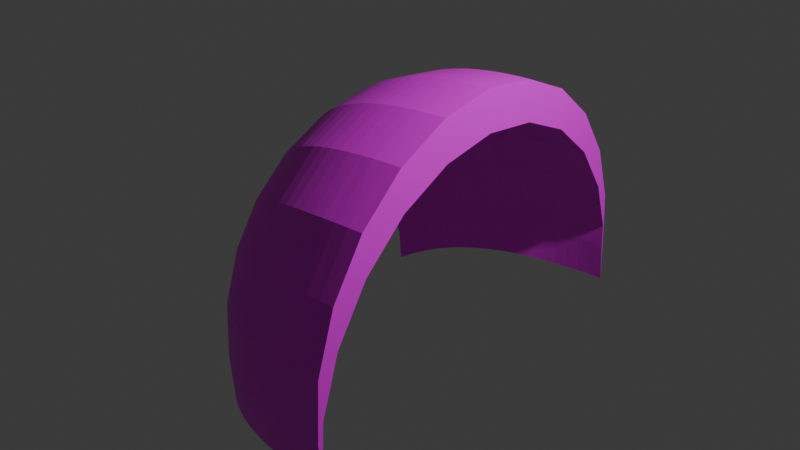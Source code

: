 # Source: gate.blend  (saved by Blender 4.0.36; exported with 4.5.12 LTS)
import bpy
from mathutils import Matrix  # noqa: F401  (used for matrix-valued properties, if any)

bpy.ops.wm.read_factory_settings(use_empty=True)
scene = bpy.context.scene
scene.name = 'Scene'

# ---- collections
col_collection = bpy.data.collections.new('Collection'); scene.collection.children.link(col_collection)

# ---- images (referenced by path relative to the original .blend; pixels are not part of the script)
import os
ASSET_DIR = os.environ.get("B2B_ASSET_DIR", "")  # directory of the original .blend (textures are referenced by path, not embedded)
HERE = os.path.dirname(os.path.abspath(__file__))  # packed textures are extracted next to this script under _unpacked/

def load_image(name, relpath, width, height, colorspace="sRGB"):
    """Load a texture the original file referenced (path relative to the .blend, or extracted next to this script)."""
    p = next((c for c in (os.path.join(HERE, relpath), os.path.join(ASSET_DIR, relpath)) if relpath and os.path.exists(c)), "")
    if p:
        img = bpy.data.images.load(p, check_existing=True)
        img.name = name
    else:  # same state as the original file: an image datablock whose file is absent (Cycles renders it pink)
        img = bpy.data.images.new(name, width, height)
        img.source = "FILE"
        img.filepath = "//" + (relpath or name)
    img.colorspace_settings.name = colorspace
    return img
img_grid = load_image('Grid', '', 1024, 1024, 'sRGB')

# ---- materials (node trees are filled in below, after node groups)
mat_material_001 = bpy.data.materials.new('Material.001')
mat_material_001.use_transparent_shadow = False

# ---- node groups
ng_auto_smooth = bpy.data.node_groups.new('Auto Smooth', 'GeometryNodeTree')
_s = ng_auto_smooth.interface.new_socket(name='Geometry', in_out='OUTPUT', socket_type='NodeSocketGeometry')
_s = ng_auto_smooth.interface.new_socket(name='Geometry', in_out='INPUT', socket_type='NodeSocketGeometry')
_s = ng_auto_smooth.interface.new_socket(name='Angle', in_out='INPUT', socket_type='NodeSocketFloat')
_s.subtype = 'ANGLE'
_s.min_value = 0.0
_s.max_value = 3.142
ng_auto_smooth.is_modifier = True
_N = ng_auto_smooth.nodes; _L = ng_auto_smooth.links
n0 = _N.new('NodeGroupOutput'); n0.name = 'Group Output'; n0.location = (480, -100)
n1 = _N.new('NodeGroupInput'); n1.name = 'Group Input'; n1.location = (-420, -300)
n2 = _N.new('NodeGroupInput'); n2.name = 'Group Input.001'; n2.location = (-60, -100)
n3 = _N.new('GeometryNodeSetShadeSmooth'); n3.name = 'Set Shade Smooth'; n3.location = (120, -100)
n3.domain = 'EDGE'
n4 = _N.new('GeometryNodeSetShadeSmooth'); n4.name = 'Set Shade Smooth.001'; n4.location = (300, -100)
n5 = _N.new('GeometryNodeInputMeshEdgeAngle'); n5.name = 'Edge Angle'; n5.location = (-420, -220)
n6 = _N.new('GeometryNodeInputEdgeSmooth'); n6.name = 'Is Edge Smooth'; n6.location = (-60, -160)
n7 = _N.new('GeometryNodeInputShadeSmooth'); n7.name = 'Is Face Smooth'; n7.location = (-240, -340)
n8 = _N.new('FunctionNodeBooleanMath'); n8.name = 'Boolean Math'; n8.location = (-60, -220)
n9 = _N.new('FunctionNodeCompare'); n9.name = 'Compare'; n9.location = (-240, -180)
n9.operation = 'LESS_EQUAL'
_L.new(n5.outputs[0], n9.inputs[0])
_L.new(n4.outputs[0], n0.inputs[0])
_L.new(n1.outputs[1], n9.inputs[1])
_L.new(n9.outputs[0], n8.inputs[0])
_L.new(n7.outputs[0], n8.inputs[1])
_L.new(n2.outputs[0], n3.inputs[0])
_L.new(n6.outputs[0], n3.inputs[1])
_L.new(n3.outputs[0], n4.inputs[0])
_L.new(n8.outputs[0], n3.inputs[2])
n0.is_active_output = True

# ---- material node trees
mat_material_001.use_nodes = True; mat_material_001.node_tree.nodes.clear()
_N = mat_material_001.node_tree.nodes; _L = mat_material_001.node_tree.links
n0 = _N.new('ShaderNodeBsdfPrincipled'); n0.name = 'Principled BSDF'; n0.location = (10, 300)
n0.inputs[3].default_value = 1.45
n1 = _N.new('ShaderNodeOutputMaterial'); n1.name = 'Material Output'; n1.location = (300, 300)
n2 = _N.new('ShaderNodeTexImage'); n2.name = 'Image Texture'; n2.location = (-321, 269)
n2.image = img_grid
_L.new(n0.outputs[0], n1.inputs[0])
_L.new(n2.outputs[0], n0.inputs[0])
n1.is_active_output = True

# ---- world
world_world = bpy.data.worlds.new('World'); scene.world = world_world
world_world.use_nodes = True; world_world.node_tree.nodes.clear()
_N = world_world.node_tree.nodes; _L = world_world.node_tree.links
n0 = _N.new('ShaderNodeOutputWorld'); n0.name = 'World Output'; n0.location = (300, 300)
n1 = _N.new('ShaderNodeBackground'); n1.name = 'Background'; n1.location = (10, 300)
n1.inputs[0].default_value = (0.05088, 0.05088, 0.05088, 1.0)
_L.new(n1.outputs[0], n0.inputs[0])
n0.is_active_output = True
world_world.color = (0.05088, 0.05088, 0.05088)
world_world.use_sun_shadow = False
world_world.sun_shadow_jitter_overblur = 0.0

# ---- lights
light_light = bpy.data.lights.new('Light', 'POINT')
light_light.transmission_factor = 0.0
light_light.use_soft_falloff = False
light_light.energy = 1000.0
light_light.shadow_soft_size = 0.1
light_light.shadow_maximum_resolution = 0.006
light_light.use_absolute_resolution = True

# ---- meshes
me_mesh = bpy.data.meshes.new('Mesh')
me_mesh.from_pydata([(-2.0, -1.471, 0.0), (-1.987, -1.346, 0.0), (-1.972, -1.226, 0.0), (-1.952, -1.112, 0.0), (-1.93, -1.004, 0.0), (-1.904, -0.9009, 0.0), (-1.875, -0.8036, 0.0), (-1.843, -0.7118, 0.0), (-1.807, -0.6256, 0.0), (-1.768, -0.545, 0.0), (-1.726, -0.4699, 0.0), (-1.68, -0.4004, 0.0), (-1.631, -0.3364, 0.0), (-1.579, -0.2781, 0.0), (-1.523, -0.2252, 0.0), (-1.464, -0.178, 0.0), (-1.402, -0.1362, 0.0), (-1.337, -0.1001, 0.0), (-1.268, -0.06951, 0.0), (-1.196, -0.04449, 0.0), (-1.121, -0.02502, 0.0), (-1.042, -0.01112, 0.0), (-0.9599, -0.002781, 0.0), (-0.8746, 0.0, 0.0), (-1.93, -1.477, 0.5086), (-1.917, -1.352, 0.5082), (-1.901, -1.232, 0.5067), (-1.883, -1.118, 0.5042), (-1.861, -1.01, 0.5007), (-1.835, -0.9069, 0.4961), (-1.807, -0.8095, 0.4905), (-1.776, -0.7177, 0.4839), (-1.741, -0.6314, 0.4763), (-1.703, -0.5506, 0.4676), (-1.662, -0.4755, 0.4579), (-1.618, -0.4058, 0.4471), (-1.571, -0.3417, 0.4353), (-1.52, -0.2832, 0.4225), (-1.467, -0.2302, 0.4087), (-1.41, -0.1827, 0.3938), (-1.35, -0.1408, 0.3779), (-1.287, -0.1045, 0.361), (-1.221, -0.07367, 0.343), (-1.151, -0.04842, 0.324), (-1.079, -0.02871, 0.304), (-1.003, -0.01455, 0.2829), (-0.9238, -0.005942, 0.2608), (-0.8417, -0.002881, 0.2377), (-1.724, -1.495, 0.9787), (-1.711, -1.37, 0.9778), (-1.696, -1.25, 0.975), (-1.678, -1.136, 0.9702), (-1.658, -1.028, 0.9634), (-1.634, -0.9245, 0.9546), (-1.608, -0.8269, 0.9439), (-1.58, -0.7348, 0.9311), (-1.548, -0.6483, 0.9164), (-1.514, -0.5672, 0.8997), (-1.477, -0.4917, 0.881), (-1.437, -0.4217, 0.8603), (-1.394, -0.3571, 0.8376), (-1.349, -0.2981, 0.813), (-1.301, -0.2447, 0.7864), (-1.25, -0.1967, 0.7577), (-1.197, -0.1542, 0.7271), (-1.141, -0.1173, 0.6946), (-1.082, -0.08583, 0.66), (-1.02, -0.0599, 0.6234), (-0.9554, -0.03948, 0.5849), (-0.8881, -0.02458, 0.5444), (-0.8181, -0.01519, 0.5019), (-0.7454, -0.01131, 0.4574), (-1.398, -1.524, 1.374), (-1.386, -1.398, 1.373), (-1.371, -1.279, 1.369), (-1.355, -1.164, 1.363), (-1.337, -1.056, 1.353), (-1.316, -0.9523, 1.341), (-1.294, -0.8544, 1.326), (-1.269, -0.762, 1.308), (-1.243, -0.675, 1.287), (-1.214, -0.5934, 1.263), (-1.183, -0.5174, 1.237), (-1.15, -0.4467, 1.208), (-1.115, -0.3816, 1.176), (-1.078, -0.3218, 1.142), (-1.039, -0.2676, 1.104), (-0.998, -0.2188, 1.064), (-0.9547, -0.1754, 1.021), (-0.9093, -0.1375, 0.9754), (-0.8618, -0.1051, 0.9269), (-0.8122, -0.07807, 0.8756), (-0.7605, -0.05653, 0.8215), (-0.7068, -0.04044, 0.7646), (-0.651, -0.02981, 0.7049), (-0.593, -0.02464, 0.6424), (-0.9764, -1.56, 1.666), (-0.9647, -1.435, 1.664), (-0.9518, -1.315, 1.66), (-0.9376, -1.201, 1.651), (-0.9223, -1.092, 1.64), (-0.9057, -0.9882, 1.625), (-0.8878, -0.8899, 1.607), (-0.8688, -0.797, 1.585), (-0.8485, -0.7095, 1.56), (-0.8269, -0.6273, 1.531), (-0.8042, -0.5505, 1.5), (-0.7802, -0.4791, 1.464), (-0.755, -0.4131, 1.426), (-0.7285, -0.3524, 1.384), (-0.7008, -0.2972, 1.339), (-0.6719, -0.2473, 1.29), (-0.6417, -0.2028, 1.238), (-0.6104, -0.1637, 1.182), (-0.5778, -0.1299, 1.123), (-0.5439, -0.1015, 1.061), (-0.5088, -0.07855, 0.9957), (-0.4725, -0.06094, 0.9267), (-0.435, -0.04871, 0.8543), (-0.3962, -0.04186, 0.7786), (-0.4919, -1.603, 1.831), (-0.4807, -1.478, 1.829), (-0.4692, -1.358, 1.824), (-0.4574, -1.243, 1.815), (-0.4454, -1.134, 1.802), (-0.4332, -1.03, 1.786), (-0.4206, -0.9308, 1.766), (-0.4079, -0.8373, 1.742), (-0.3949, -0.7492, 1.714), (-0.3816, -0.6663, 1.683), (-0.3681, -0.5887, 1.648), (-0.3544, -0.5164, 1.61), (-0.3404, -0.4494, 1.567), (-0.3261, -0.3877, 1.521), (-0.3116, -0.3312, 1.471), (-0.2968, -0.2801, 1.418), (-0.2818, -0.2343, 1.36), (-0.2666, -0.1937, 1.299), (-0.2511, -0.1585, 1.235), (-0.2353, -0.1285, 1.166), (-0.2193, -0.1039, 1.094), (-0.203, -0.08452, 1.019), (-0.1865, -0.07044, 0.939), (-0.1698, -0.06167, 0.8558), (0.01896, -1.648, 1.857), (0.02978, -1.522, 1.856), (0.03981, -1.402, 1.85), (0.04906, -1.287, 1.841), (0.05752, -1.178, 1.828), (0.0652, -1.073, 1.811), (0.07209, -0.9739, 1.791), (0.07819, -0.8799, 1.767), (0.08351, -0.791, 1.739), (0.08805, -0.7074, 1.707), (0.09179, -0.6289, 1.672), (0.09476, -0.5557, 1.633), (0.09693, -0.4876, 1.589), (0.09832, -0.4248, 1.543), (0.09893, -0.3672, 1.492), (0.09875, -0.3147, 1.438), (0.09778, -0.2675, 1.38), (0.09603, -0.2255, 1.318), (0.09349, -0.1886, 1.252), (0.09016, -0.157, 1.183), (0.08605, -0.1306, 1.11), (0.08116, -0.1094, 1.033), (0.07547, -0.09337, 0.9524), (0.06901, -0.08256, 0.868), (0.5176, -1.691, 1.742), (0.528, -1.566, 1.741), (0.5366, -1.446, 1.736), (0.5434, -1.331, 1.727), (0.5484, -1.221, 1.715), (0.5516, -1.116, 1.7), (0.553, -1.016, 1.68), (0.5526, -0.9214, 1.658), (0.5504, -0.8319, 1.631), (0.5464, -0.7475, 1.602), (0.5406, -0.6682, 1.568), (0.5331, -0.594, 1.532), (0.5237, -0.525, 1.491), (0.5125, -0.461, 1.447), (0.4996, -0.4022, 1.4), (0.4848, -0.3485, 1.349), (0.4683, -0.2999, 1.295), (0.4499, -0.2564, 1.237), (0.4298, -0.2181, 1.175), (0.4078, -0.1848, 1.11), (0.3841, -0.1567, 1.041), (0.3585, -0.1336, 0.9692), (0.3312, -0.1157, 0.8935), (0.3021, -0.1029, 0.8143), (0.9661, -1.73, 1.495), (0.9761, -1.605, 1.494), (0.9834, -1.485, 1.49), (0.988, -1.369, 1.482), (0.9899, -1.259, 1.472), (0.9891, -1.154, 1.459), (0.9855, -1.054, 1.442), (0.9793, -0.9587, 1.423), (0.9704, -0.8686, 1.4), (0.9587, -0.7835, 1.375), (0.9444, -0.7035, 1.346), (0.9273, -0.6285, 1.314), (0.9076, -0.5585, 1.28), (0.8851, -0.4936, 1.242), (0.8599, -0.4337, 1.201), (0.8321, -0.3789, 1.158), (0.8015, -0.3291, 1.111), (0.7682, -0.2843, 1.061), (0.7322, -0.2445, 1.008), (0.6935, -0.2098, 0.9526), (0.6521, -0.1801, 0.8937), (0.608, -0.1555, 0.8318), (0.5612, -0.1359, 0.7669), (0.5117, -0.1213, 0.6989), (1.33, -1.762, 1.135), (1.34, -1.637, 1.134), (1.346, -1.516, 1.131), (1.349, -1.401, 1.125), (1.349, -1.291, 1.117), (1.344, -1.185, 1.107), (1.337, -1.085, 1.094), (1.326, -0.989, 1.08), (1.312, -0.8985, 1.063), (1.294, -0.8128, 1.043), (1.272, -0.7322, 1.022), (1.248, -0.6565, 0.9976), (1.219, -0.5858, 0.9713), (1.188, -0.5201, 0.9427), (1.153, -0.4593, 0.9119), (1.114, -0.4036, 0.8787), (1.072, -0.3527, 0.8432), (1.027, -0.3069, 0.8054), (0.9779, -0.266, 0.7653), (0.9256, -0.2301, 0.723), (0.8699, -0.1992, 0.6783), (0.8107, -0.1732, 0.6313), (0.7481, -0.1522, 0.582), (0.682, -0.1362, 0.5304), (1.583, -1.784, 0.6883), (1.592, -1.659, 0.6877), (1.598, -1.539, 0.6857), (1.6, -1.423, 0.6823), (1.597, -1.312, 0.6775), (1.591, -1.207, 0.6714), (1.581, -1.106, 0.6638), (1.566, -1.01, 0.6548), (1.548, -0.9191, 0.6445), (1.526, -0.8332, 0.6327), (1.5, -0.7521, 0.6196), (1.47, -0.676, 0.605), (1.436, -0.6047, 0.5891), (1.398, -0.5385, 0.5718), (1.356, -0.4771, 0.553), (1.31, -0.4207, 0.5329), (1.26, -0.3692, 0.5114), (1.206, -0.3226, 0.4885), (1.148, -0.2809, 0.4642), (1.087, -0.2442, 0.4385), (1.021, -0.2124, 0.4114), (0.9512, -0.1855, 0.3829), (0.8776, -0.1635, 0.353), (0.8, -0.1465, 0.3217), (1.705, -1.795, 0.1895), (1.714, -1.67, 0.1893), (1.719, -1.549, 0.1888), (1.72, -1.434, 0.1878), (1.717, -1.323, 0.1865), (1.709, -1.217, 0.1848), (1.698, -1.116, 0.1827), (1.682, -1.02, 0.1803), (1.662, -0.9291, 0.1774), (1.638, -0.8429, 0.1742), (1.609, -0.7617, 0.1706), (1.577, -0.6853, 0.1666), (1.54, -0.6138, 0.1622), (1.499, -0.5473, 0.1574), (1.453, -0.4856, 0.1522), (1.404, -0.4289, 0.1467), (1.35, -0.3771, 0.1408), (1.292, -0.3301, 0.1345), (1.23, -0.2881, 0.1278), (1.164, -0.251, 0.1207), (1.094, -0.2187, 0.1132), (1.019, -0.1914, 0.1054), (0.9399, -0.169, 0.09717), (0.8569, -0.1515, 0.08856), (1.686, -1.793, -0.3237), (1.695, -1.668, -0.3234), (1.701, -1.547, -0.3225), (1.702, -1.432, -0.3209), (1.699, -1.321, -0.3187), (1.691, -1.215, -0.3158), (1.68, -1.115, -0.3122), (1.664, -1.019, -0.308), (1.644, -0.9276, -0.3031), (1.621, -0.8414, -0.2976), (1.592, -0.7602, -0.2914), (1.56, -0.6839, -0.2846), (1.524, -0.6125, -0.2771), (1.483, -0.5459, -0.2689), (1.438, -0.4843, -0.2601), (1.389, -0.4276, -0.2506), (1.336, -0.3759, -0.2405), (1.279, -0.329, -0.2297), (1.218, -0.287, -0.2183), (1.152, -0.2499, -0.2062), (1.082, -0.2178, -0.1935), (1.008, -0.1905, -0.1801), (0.9304, -0.1682, -0.166), (0.8482, -0.1507, -0.1513), (-2.0, -1.471, -0.3557), (-1.987, -1.346, -0.3557), (-1.972, -1.226, -0.3557), (-1.952, -1.112, -0.3557), (-1.93, -1.004, -0.3557), (-1.904, -0.9009, -0.3557), (-1.875, -0.8036, -0.3557), (-1.843, -0.7118, -0.3557), (-1.807, -0.6256, -0.3557), (-1.768, -0.545, -0.3557), (-1.726, -0.4699, -0.3557), (-1.68, -0.4004, -0.3557), (-1.631, -0.3364, -0.3557), (-1.579, -0.2781, -0.3557), (-1.523, -0.2252, -0.3557), (-1.464, -0.178, -0.3557), (-1.402, -0.1362, -0.3557), (-1.337, -0.1001, -0.3557), (-1.268, -0.06951, -0.3557), (-1.196, -0.04449, -0.3557), (-1.121, -0.02502, -0.3557), (-1.042, -0.01112, -0.3557), (-0.9599, -0.00278, -0.3557), (-0.8746, 1.688e-07, -0.3557), (-1.93, -1.477, 0.1529), (-1.917, -1.352, 0.1525), (-1.901, -1.232, 0.151), (-1.883, -1.118, 0.1485), (-1.861, -1.01, 0.145), (-1.835, -0.9069, 0.1404), (-1.807, -0.8095, 0.1348), (-1.776, -0.7177, 0.1282), (-1.741, -0.6314, 0.1206), (-1.703, -0.5506, 0.1119), (-1.662, -0.4755, 0.1022), (-1.618, -0.4058, 0.09142), (-1.571, -0.3417, 0.07965), (-1.52, -0.2832, 0.06684), (-1.467, -0.2302, 0.053), (-1.41, -0.1827, 0.03812), (-1.35, -0.1408, 0.02222), (-1.287, -0.1045, 0.005289), (-1.221, -0.07367, -0.01268), (-1.151, -0.04842, -0.03167), (-1.079, -0.02871, -0.0517), (-1.003, -0.01455, -0.07275), (-0.9238, -0.005942, -0.09484), (-0.8417, -0.002881, -0.118), (-1.724, -1.495, 0.623), (-1.711, -1.37, 0.6221), (-1.696, -1.25, 0.6193), (-1.678, -1.136, 0.6145), (-1.658, -1.028, 0.6077), (-1.634, -0.9245, 0.5989), (-1.608, -0.8269, 0.5882), (-1.58, -0.7348, 0.5754), (-1.548, -0.6483, 0.5607), (-1.514, -0.5672, 0.544), (-1.477, -0.4917, 0.5253), (-1.437, -0.4217, 0.5046), (-1.394, -0.3571, 0.4819), (-1.349, -0.2981, 0.4573), (-1.301, -0.2447, 0.4307), (-1.25, -0.1967, 0.4021), (-1.197, -0.1542, 0.3715), (-1.141, -0.1173, 0.3389), (-1.082, -0.08583, 0.3043), (-1.02, -0.0599, 0.2678), (-0.9554, -0.03948, 0.2292), (-0.8881, -0.02458, 0.1887), (-0.8181, -0.01519, 0.1462), (-0.7454, -0.01131, 0.1017), (-1.398, -1.524, 1.019), (-1.386, -1.398, 1.018), (-1.371, -1.279, 1.014), (-1.355, -1.164, 1.007), (-1.337, -1.056, 0.9973), (-1.316, -0.9523, 0.985), (-1.294, -0.8544, 0.9699), (-1.269, -0.762, 0.952), (-1.243, -0.675, 0.9313), (-1.214, -0.5934, 0.9078), (-1.183, -0.5174, 0.8816), (-1.15, -0.4467, 0.8525), (-1.115, -0.3816, 0.8207), (-1.078, -0.3218, 0.7861), (-1.039, -0.2676, 0.7487), (-0.998, -0.2188, 0.7085), (-0.9547, -0.1754, 0.6655), (-0.9093, -0.1375, 0.6198), (-0.8618, -0.1051, 0.5712), (-0.8122, -0.07807, 0.5199), (-0.7605, -0.05653, 0.4658), (-0.7068, -0.04044, 0.4089), (-0.651, -0.02981, 0.3492), (-0.593, -0.02464, 0.2867), (-0.9764, -1.56, 1.31), (-0.9647, -1.435, 1.309), (-0.9518, -1.315, 1.304), (-0.9376, -1.201, 1.296), (-0.9223, -1.092, 1.284), (-0.9057, -0.9882, 1.269), (-0.8878, -0.8899, 1.251), (-0.8688, -0.797, 1.229), (-0.8485, -0.7095, 1.204), (-0.8269, -0.6273, 1.176), (-0.8042, -0.5505, 1.144), (-0.7802, -0.4791, 1.109), (-0.755, -0.4131, 1.07), (-0.7285, -0.3524, 1.028), (-0.7008, -0.2972, 0.9829), (-0.6719, -0.2473, 0.9342), (-0.6417, -0.2028, 0.8821), (-0.6104, -0.1637, 0.8266), (-0.5778, -0.1299, 0.7678), (-0.5439, -0.1015, 0.7056), (-0.5088, -0.07855, 0.64), (-0.4725, -0.06094, 0.571), (-0.435, -0.04871, 0.4987), (-0.3962, -0.04186, 0.4229), (-0.4919, -1.603, 1.475), (-0.4807, -1.478, 1.474), (-0.4692, -1.358, 1.468), (-0.4574, -1.243, 1.459), (-0.4454, -1.134, 1.447), (-0.4332, -1.03, 1.43), (-0.4206, -0.9308, 1.41), (-0.4079, -0.8373, 1.386), (-0.3949, -0.7492, 1.359), (-0.3816, -0.6663, 1.328), (-0.3681, -0.5887, 1.293), (-0.3544, -0.5164, 1.254), (-0.3404, -0.4494, 1.211), (-0.3261, -0.3877, 1.165), (-0.3116, -0.3312, 1.116), (-0.2968, -0.2801, 1.062), (-0.2818, -0.2343, 1.005), (-0.2666, -0.1937, 0.9438), (-0.2511, -0.1585, 0.8791), (-0.2353, -0.1285, 0.8107), (-0.2193, -0.1039, 0.7386), (-0.203, -0.08452, 0.6628), (-0.1865, -0.07044, 0.5833), (-0.1698, -0.06167, 0.5001), (0.01896, -1.648, 1.501), (0.02978, -1.522, 1.5), (0.03981, -1.402, 1.494), (0.04906, -1.287, 1.485), (0.05752, -1.178, 1.472), (0.0652, -1.073, 1.456), (0.07209, -0.9739, 1.435), (0.07819, -0.8799, 1.411), (0.08351, -0.791, 1.383), (0.08805, -0.7074, 1.352), (0.09179, -0.6289, 1.316), (0.09476, -0.5557, 1.277), (0.09693, -0.4876, 1.234), (0.09832, -0.4248, 1.187), (0.09893, -0.3672, 1.137), (0.09875, -0.3147, 1.082), (0.09778, -0.2675, 1.024), (0.09603, -0.2255, 0.9623), (0.09349, -0.1886, 0.8967), (0.09016, -0.157, 0.8274), (0.08605, -0.1306, 0.7542), (0.08116, -0.1094, 0.6774), (0.07547, -0.09337, 0.5967), (0.06901, -0.08256, 0.5123), (0.5176, -1.691, 1.387), (0.528, -1.566, 1.385), (0.5366, -1.446, 1.38), (0.5434, -1.331, 1.372), (0.5484, -1.221, 1.359), (0.5516, -1.116, 1.344), (0.553, -1.016, 1.325), (0.5526, -0.9214, 1.302), (0.5504, -0.8319, 1.276), (0.5464, -0.7475, 1.246), (0.5406, -0.6682, 1.213), (0.5331, -0.594, 1.176), (0.5237, -0.525, 1.136), (0.5125, -0.461, 1.092), (0.4996, -0.4022, 1.044), (0.4848, -0.3485, 0.9933), (0.4683, -0.2999, 0.9389), (0.4499, -0.2564, 0.8808), (0.4298, -0.2181, 0.8193), (0.4078, -0.1848, 0.7542), (0.3841, -0.1567, 0.6856), (0.3585, -0.1336, 0.6135), (0.3312, -0.1157, 0.5378), (0.3021, -0.1029, 0.4586), (0.9661, -1.73, 1.14), (0.9761, -1.605, 1.138), (0.9834, -1.485, 1.134), (0.988, -1.369, 1.127), (0.9899, -1.259, 1.116), (0.9891, -1.154, 1.103), (0.9855, -1.054, 1.086), (0.9793, -0.9587, 1.067), (0.9704, -0.8686, 1.044), (0.9587, -0.7835, 1.019), (0.9444, -0.7035, 0.9904), (0.9273, -0.6285, 0.9588), (0.9076, -0.5585, 0.9242), (0.8851, -0.4936, 0.8865), (0.8599, -0.4337, 0.8458), (0.8321, -0.3789, 0.8021), (0.8015, -0.3291, 0.7553), (0.7682, -0.2843, 0.7056), (0.7322, -0.2445, 0.6527), (0.6935, -0.2098, 0.5969), (0.6521, -0.1801, 0.538), (0.608, -0.1555, 0.4761), (0.5612, -0.1359, 0.4112), (0.5117, -0.1213, 0.3432), (1.33, -1.762, 0.7792), (1.34, -1.637, 0.7782), (1.346, -1.516, 0.7749), (1.349, -1.401, 0.7693), (1.349, -1.291, 0.7615), (1.344, -1.185, 0.7513), (1.337, -1.085, 0.7388), (1.326, -0.989, 0.724), (1.312, -0.8985, 0.7069), (1.294, -0.8128, 0.6876), (1.272, -0.7322, 0.6659), (1.248, -0.6565, 0.6419), (1.219, -0.5858, 0.6156), (1.188, -0.5201, 0.5871), (1.153, -0.4593, 0.5562), (1.114, -0.4036, 0.523), (1.072, -0.3527, 0.4875), (1.027, -0.3069, 0.4497), (0.9779, -0.266, 0.4096), (0.9256, -0.2301, 0.3673), (0.8699, -0.1992, 0.3226), (0.8107, -0.1732, 0.2756), (0.7481, -0.1522, 0.2263), (0.682, -0.1362, 0.1747), (1.583, -1.784, 0.3326), (1.592, -1.659, 0.332), (1.598, -1.539, 0.33), (1.6, -1.423, 0.3266), (1.597, -1.312, 0.3218), (1.591, -1.207, 0.3157), (1.581, -1.106, 0.3081), (1.566, -1.01, 0.2991), (1.548, -0.9191, 0.2888), (1.526, -0.8332, 0.277), (1.5, -0.7521, 0.2639), (1.47, -0.676, 0.2493), (1.436, -0.6047, 0.2334), (1.398, -0.5385, 0.2161), (1.356, -0.4771, 0.1973), (1.31, -0.4207, 0.1772), (1.26, -0.3692, 0.1557), (1.206, -0.3226, 0.1328), (1.148, -0.2809, 0.1085), (1.087, -0.2442, 0.08277), (1.021, -0.2124, 0.05567), (0.9512, -0.1855, 0.02718), (0.8776, -0.1635, -0.002712), (0.8, -0.1465, -0.034), (1.705, -1.795, -0.1662), (1.714, -1.67, -0.1664), (1.719, -1.549, -0.1669), (1.72, -1.434, -0.1679), (1.717, -1.323, -0.1692), (1.709, -1.217, -0.1709), (1.698, -1.116, -0.173), (1.682, -1.02, -0.1754), (1.662, -0.9291, -0.1783), (1.638, -0.8429, -0.1815), (1.609, -0.7617, -0.1851), (1.577, -0.6853, -0.1891), (1.54, -0.6138, -0.1935), (1.499, -0.5473, -0.1983), (1.453, -0.4856, -0.2035), (1.404, -0.4289, -0.209), (1.35, -0.3771, -0.2149), (1.292, -0.3301, -0.2212), (1.23, -0.2881, -0.2279), (1.164, -0.251, -0.235), (1.094, -0.2187, -0.2424), (1.019, -0.1914, -0.2503), (0.9399, -0.169, -0.2585), (0.8569, -0.1515, -0.2671), (1.686, -1.793, -0.6794), (1.695, -1.668, -0.6791), (1.701, -1.547, -0.6782), (1.702, -1.432, -0.6766), (1.699, -1.321, -0.6744), (1.691, -1.215, -0.6715), (1.68, -1.115, -0.6679), (1.664, -1.019, -0.6637), (1.644, -0.9276, -0.6588), (1.621, -0.8414, -0.6533), (1.592, -0.7602, -0.6471), (1.56, -0.6839, -0.6403), (1.524, -0.6125, -0.6328), (1.483, -0.5459, -0.6246), (1.438, -0.4843, -0.6158), (1.389, -0.4276, -0.6063), (1.336, -0.3759, -0.5962), (1.279, -0.329, -0.5854), (1.218, -0.287, -0.574), (1.152, -0.2499, -0.5619), (1.082, -0.2178, -0.5492), (1.008, -0.1905, -0.5358), (0.9304, -0.1682, -0.5217), (0.8482, -0.1507, -0.507)], [], [(8, 32, 33, 9), (1, 25, 26, 2), (16, 40, 41, 17), (9, 33, 34, 10), (2, 26, 27, 3), (17, 41, 42, 18), (10, 34, 35, 11), (3, 27, 28, 4), (18, 42, 43, 19), (11, 35, 36, 12), (4, 28, 29, 5), (19, 43, 44, 20), (12, 36, 37, 13), (5, 29, 30, 6), (20, 44, 45, 21), (13, 37, 38, 14), (6, 30, 31, 7), (21, 45, 46, 22), (14, 38, 39, 15), (7, 31, 32, 8), (22, 46, 47, 23), (0, 24, 25, 1), (15, 39, 40, 16), (31, 55, 56, 32), (46, 70, 71, 47), (24, 48, 49, 25), (39, 63, 64, 40), (32, 56, 57, 33), (25, 49, 50, 26), (40, 64, 65, 41), (33, 57, 58, 34), (26, 50, 51, 27), (41, 65, 66, 42), (34, 58, 59, 35), (27, 51, 52, 28), (42, 66, 67, 43), (35, 59, 60, 36), (28, 52, 53, 29), (43, 67, 68, 44), (36, 60, 61, 37), (29, 53, 54, 30), (44, 68, 69, 45), (37, 61, 62, 38), (30, 54, 55, 31), (45, 69, 70, 46), (38, 62, 63, 39), (60, 84, 85, 61), (53, 77, 78, 54), (68, 92, 93, 69), (61, 85, 86, 62), (54, 78, 79, 55), (69, 93, 94, 70), (62, 86, 87, 63), (55, 79, 80, 56), (70, 94, 95, 71), (48, 72, 73, 49), (63, 87, 88, 64), (56, 80, 81, 57), (49, 73, 74, 50), (64, 88, 89, 65), (57, 81, 82, 58), (50, 74, 75, 51), (65, 89, 90, 66), (58, 82, 83, 59), (51, 75, 76, 52), (66, 90, 91, 67), (59, 83, 84, 60), (52, 76, 77, 53), (67, 91, 92, 68), (74, 98, 99, 75), (89, 113, 114, 90), (82, 106, 107, 83), (75, 99, 100, 76), (90, 114, 115, 91), (83, 107, 108, 84), (76, 100, 101, 77), (91, 115, 116, 92), (84, 108, 109, 85), (77, 101, 102, 78), (92, 116, 117, 93), (85, 109, 110, 86), (78, 102, 103, 79), (93, 117, 118, 94), (86, 110, 111, 87), (79, 103, 104, 80), (94, 118, 119, 95), (72, 96, 97, 73), (87, 111, 112, 88), (80, 104, 105, 81), (73, 97, 98, 74), (88, 112, 113, 89), (81, 105, 106, 82), (110, 134, 135, 111), (103, 127, 128, 104), (118, 142, 143, 119), (96, 120, 121, 97), (111, 135, 136, 112), (104, 128, 129, 105), (97, 121, 122, 98), (112, 136, 137, 113), (105, 129, 130, 106), (98, 122, 123, 99), (113, 137, 138, 114), (106, 130, 131, 107), (99, 123, 124, 100), (114, 138, 139, 115), (107, 131, 132, 108), (100, 124, 125, 101), (115, 139, 140, 116), (108, 132, 133, 109), (101, 125, 126, 102), (116, 140, 141, 117), (109, 133, 134, 110), (102, 126, 127, 103), (117, 141, 142, 118), (124, 148, 149, 125), (139, 163, 164, 140), (132, 156, 157, 133), (125, 149, 150, 126), (140, 164, 165, 141), (133, 157, 158, 134), (126, 150, 151, 127), (141, 165, 166, 142), (134, 158, 159, 135), (127, 151, 152, 128), (142, 166, 167, 143), (120, 144, 145, 121), (135, 159, 160, 136), (128, 152, 153, 129), (121, 145, 146, 122), (136, 160, 161, 137), (129, 153, 154, 130), (122, 146, 147, 123), (137, 161, 162, 138), (130, 154, 155, 131), (123, 147, 148, 124), (138, 162, 163, 139), (131, 155, 156, 132), (153, 177, 178, 154), (146, 170, 171, 147), (161, 185, 186, 162), (154, 178, 179, 155), (147, 171, 172, 148), (162, 186, 187, 163), (155, 179, 180, 156), (148, 172, 173, 149), (163, 187, 188, 164), (156, 180, 181, 157), (149, 173, 174, 150), (164, 188, 189, 165), (157, 181, 182, 158), (150, 174, 175, 151), (165, 189, 190, 166), (158, 182, 183, 159), (151, 175, 176, 152), (166, 190, 191, 167), (144, 168, 169, 145), (159, 183, 184, 160), (152, 176, 177, 153), (145, 169, 170, 146), (160, 184, 185, 161), (189, 213, 214, 190), (182, 206, 207, 183), (175, 199, 200, 176), (190, 214, 215, 191), (168, 192, 193, 169), (183, 207, 208, 184), (176, 200, 201, 177), (169, 193, 194, 170), (184, 208, 209, 185), (177, 201, 202, 178), (170, 194, 195, 171), (185, 209, 210, 186), (178, 202, 203, 179), (171, 195, 196, 172), (186, 210, 211, 187), (179, 203, 204, 180), (172, 196, 197, 173), (187, 211, 212, 188), (180, 204, 205, 181), (173, 197, 198, 174), (188, 212, 213, 189), (181, 205, 206, 182), (174, 198, 199, 175), (203, 227, 228, 204), (196, 220, 221, 197), (211, 235, 236, 212), (204, 228, 229, 205), (197, 221, 222, 198), (212, 236, 237, 213), (205, 229, 230, 206), (198, 222, 223, 199), (213, 237, 238, 214), (206, 230, 231, 207), (199, 223, 224, 200), (214, 238, 239, 215), (192, 216, 217, 193), (207, 231, 232, 208), (200, 224, 225, 201), (193, 217, 218, 194), (208, 232, 233, 209), (201, 225, 226, 202), (194, 218, 219, 195), (209, 233, 234, 210), (202, 226, 227, 203), (195, 219, 220, 196), (210, 234, 235, 211), (217, 241, 242, 218), (232, 256, 257, 233), (225, 249, 250, 226), (218, 242, 243, 219), (233, 257, 258, 234), (226, 250, 251, 227), (219, 243, 244, 220), (234, 258, 259, 235), (227, 251, 252, 228), (220, 244, 245, 221), (235, 259, 260, 236), (228, 252, 253, 229), (221, 245, 246, 222), (236, 260, 261, 237), (229, 253, 254, 230), (222, 246, 247, 223), (237, 261, 262, 238), (230, 254, 255, 231), (223, 247, 248, 224), (238, 262, 263, 239), (216, 240, 241, 217), (231, 255, 256, 232), (224, 248, 249, 225), (246, 270, 271, 247), (261, 285, 286, 262), (254, 278, 279, 255), (247, 271, 272, 248), (262, 286, 287, 263), (240, 264, 265, 241), (255, 279, 280, 256), (248, 272, 273, 249), (241, 265, 266, 242), (256, 280, 281, 257), (249, 273, 274, 250), (242, 266, 267, 243), (257, 281, 282, 258), (250, 274, 275, 251), (243, 267, 268, 244), (258, 282, 283, 259), (251, 275, 276, 252), (244, 268, 269, 245), (259, 283, 284, 260), (252, 276, 277, 253), (245, 269, 270, 246), (260, 284, 285, 261), (253, 277, 278, 254), (282, 306, 307, 283), (275, 299, 300, 276), (268, 292, 293, 269), (283, 307, 308, 284), (276, 300, 301, 277), (269, 293, 294, 270), (284, 308, 309, 285), (277, 301, 302, 278), (270, 294, 295, 271), (285, 309, 310, 286), (278, 302, 303, 279), (271, 295, 296, 272), (286, 310, 311, 287), (264, 288, 289, 265), (279, 303, 304, 280), (272, 296, 297, 273), (265, 289, 290, 266), (280, 304, 305, 281), (273, 297, 298, 274), (266, 290, 291, 267), (281, 305, 306, 282), (274, 298, 299, 275), (267, 291, 292, 268), (320, 321, 345, 344), (313, 314, 338, 337), (328, 329, 353, 352), (321, 322, 346, 345), (314, 315, 339, 338), (329, 330, 354, 353), (322, 323, 347, 346), (315, 316, 340, 339), (330, 331, 355, 354), (323, 324, 348, 347), (316, 317, 341, 340), (331, 332, 356, 355), (324, 325, 349, 348), (317, 318, 342, 341), (332, 333, 357, 356), (325, 326, 350, 349), (318, 319, 343, 342), (333, 334, 358, 357), (326, 327, 351, 350), (319, 320, 344, 343), (334, 335, 359, 358), (312, 313, 337, 336), (327, 328, 352, 351), (343, 344, 368, 367), (358, 359, 383, 382), (336, 337, 361, 360), (351, 352, 376, 375), (344, 345, 369, 368), (337, 338, 362, 361), (352, 353, 377, 376), (345, 346, 370, 369), (338, 339, 363, 362), (353, 354, 378, 377), (346, 347, 371, 370), (339, 340, 364, 363), (354, 355, 379, 378), (347, 348, 372, 371), (340, 341, 365, 364), (355, 356, 380, 379), (348, 349, 373, 372), (341, 342, 366, 365), (356, 357, 381, 380), (349, 350, 374, 373), (342, 343, 367, 366), (357, 358, 382, 381), (350, 351, 375, 374), (372, 373, 397, 396), (365, 366, 390, 389), (380, 381, 405, 404), (373, 374, 398, 397), (366, 367, 391, 390), (381, 382, 406, 405), (374, 375, 399, 398), (367, 368, 392, 391), (382, 383, 407, 406), (360, 361, 385, 384), (375, 376, 400, 399), (368, 369, 393, 392), (361, 362, 386, 385), (376, 377, 401, 400), (369, 370, 394, 393), (362, 363, 387, 386), (377, 378, 402, 401), (370, 371, 395, 394), (363, 364, 388, 387), (378, 379, 403, 402), (371, 372, 396, 395), (364, 365, 389, 388), (379, 380, 404, 403), (386, 387, 411, 410), (401, 402, 426, 425), (394, 395, 419, 418), (387, 388, 412, 411), (402, 403, 427, 426), (395, 396, 420, 419), (388, 389, 413, 412), (403, 404, 428, 427), (396, 397, 421, 420), (389, 390, 414, 413), (404, 405, 429, 428), (397, 398, 422, 421), (390, 391, 415, 414), (405, 406, 430, 429), (398, 399, 423, 422), (391, 392, 416, 415), (406, 407, 431, 430), (384, 385, 409, 408), (399, 400, 424, 423), (392, 393, 417, 416), (385, 386, 410, 409), (400, 401, 425, 424), (393, 394, 418, 417), (422, 423, 447, 446), (415, 416, 440, 439), (430, 431, 455, 454), (408, 409, 433, 432), (423, 424, 448, 447), (416, 417, 441, 440), (409, 410, 434, 433), (424, 425, 449, 448), (417, 418, 442, 441), (410, 411, 435, 434), (425, 426, 450, 449), (418, 419, 443, 442), (411, 412, 436, 435), (426, 427, 451, 450), (419, 420, 444, 443), (412, 413, 437, 436), (427, 428, 452, 451), (420, 421, 445, 444), (413, 414, 438, 437), (428, 429, 453, 452), (421, 422, 446, 445), (414, 415, 439, 438), (429, 430, 454, 453), (436, 437, 461, 460), (451, 452, 476, 475), (444, 445, 469, 468), (437, 438, 462, 461), (452, 453, 477, 476), (445, 446, 470, 469), (438, 439, 463, 462), (453, 454, 478, 477), (446, 447, 471, 470), (439, 440, 464, 463), (454, 455, 479, 478), (432, 433, 457, 456), (447, 448, 472, 471), (440, 441, 465, 464), (433, 434, 458, 457), (448, 449, 473, 472), (441, 442, 466, 465), (434, 435, 459, 458), (449, 450, 474, 473), (442, 443, 467, 466), (435, 436, 460, 459), (450, 451, 475, 474), (443, 444, 468, 467), (465, 466, 490, 489), (458, 459, 483, 482), (473, 474, 498, 497), (466, 467, 491, 490), (459, 460, 484, 483), (474, 475, 499, 498), (467, 468, 492, 491), (460, 461, 485, 484), (475, 476, 500, 499), (468, 469, 493, 492), (461, 462, 486, 485), (476, 477, 501, 500), (469, 470, 494, 493), (462, 463, 487, 486), (477, 478, 502, 501), (470, 471, 495, 494), (463, 464, 488, 487), (478, 479, 503, 502), (456, 457, 481, 480), (471, 472, 496, 495), (464, 465, 489, 488), (457, 458, 482, 481), (472, 473, 497, 496), (501, 502, 526, 525), (494, 495, 519, 518), (487, 488, 512, 511), (502, 503, 527, 526), (480, 481, 505, 504), (495, 496, 520, 519), (488, 489, 513, 512), (481, 482, 506, 505), (496, 497, 521, 520), (489, 490, 514, 513), (482, 483, 507, 506), (497, 498, 522, 521), (490, 491, 515, 514), (483, 484, 508, 507), (498, 499, 523, 522), (491, 492, 516, 515), (484, 485, 509, 508), (499, 500, 524, 523), (492, 493, 517, 516), (485, 486, 510, 509), (500, 501, 525, 524), (493, 494, 518, 517), (486, 487, 511, 510), (515, 516, 540, 539), (508, 509, 533, 532), (523, 524, 548, 547), (516, 517, 541, 540), (509, 510, 534, 533), (524, 525, 549, 548), (517, 518, 542, 541), (510, 511, 535, 534), (525, 526, 550, 549), (518, 519, 543, 542), (511, 512, 536, 535), (526, 527, 551, 550), (504, 505, 529, 528), (519, 520, 544, 543), (512, 513, 537, 536), (505, 506, 530, 529), (520, 521, 545, 544), (513, 514, 538, 537), (506, 507, 531, 530), (521, 522, 546, 545), (514, 515, 539, 538), (507, 508, 532, 531), (522, 523, 547, 546), (529, 530, 554, 553), (544, 545, 569, 568), (537, 538, 562, 561), (530, 531, 555, 554), (545, 546, 570, 569), (538, 539, 563, 562), (531, 532, 556, 555), (546, 547, 571, 570), (539, 540, 564, 563), (532, 533, 557, 556), (547, 548, 572, 571), (540, 541, 565, 564), (533, 534, 558, 557), (548, 549, 573, 572), (541, 542, 566, 565), (534, 535, 559, 558), (549, 550, 574, 573), (542, 543, 567, 566), (535, 536, 560, 559), (550, 551, 575, 574), (528, 529, 553, 552), (543, 544, 568, 567), (536, 537, 561, 560), (558, 559, 583, 582), (573, 574, 598, 597), (566, 567, 591, 590), (559, 560, 584, 583), (574, 575, 599, 598), (552, 553, 577, 576), (567, 568, 592, 591), (560, 561, 585, 584), (553, 554, 578, 577), (568, 569, 593, 592), (561, 562, 586, 585), (554, 555, 579, 578), (569, 570, 594, 593), (562, 563, 587, 586), (555, 556, 580, 579), (570, 571, 595, 594), (563, 564, 588, 587), (556, 557, 581, 580), (571, 572, 596, 595), (564, 565, 589, 588), (557, 558, 582, 581), (572, 573, 597, 596), (565, 566, 590, 589), (594, 595, 619, 618), (587, 588, 612, 611), (580, 581, 605, 604), (595, 596, 620, 619), (588, 589, 613, 612), (581, 582, 606, 605), (596, 597, 621, 620), (589, 590, 614, 613), (582, 583, 607, 606), (597, 598, 622, 621), (590, 591, 615, 614), (583, 584, 608, 607), (598, 599, 623, 622), (576, 577, 601, 600), (591, 592, 616, 615), (584, 585, 609, 608), (577, 578, 602, 601), (592, 593, 617, 616), (585, 586, 610, 609), (578, 579, 603, 602), (593, 594, 618, 617), (586, 587, 611, 610), (579, 580, 604, 603), (309, 308, 620, 621), (10, 11, 323, 322), (310, 309, 621, 622), (11, 12, 324, 323), (311, 310, 622, 623), (12, 13, 325, 324), (13, 14, 326, 325), (14, 15, 327, 326), (191, 215, 527, 503), (15, 16, 328, 327), (23, 47, 359, 335), (289, 288, 600, 601), (16, 17, 329, 328), (192, 168, 480, 504), (47, 71, 383, 359), (24, 0, 312, 336), (215, 239, 551, 527), (290, 289, 601, 602), (17, 18, 330, 329), (291, 290, 602, 603), (18, 19, 331, 330), (216, 192, 504, 528), (292, 291, 603, 604), (19, 20, 332, 331), (239, 263, 575, 551), (48, 24, 336, 360), (293, 292, 604, 605), (20, 21, 333, 332), (71, 95, 407, 383), (240, 216, 528, 552), (294, 293, 605, 606), (21, 22, 334, 333), (295, 294, 606, 607), (22, 23, 335, 334), (72, 48, 360, 384), (95, 119, 431, 407), (296, 295, 607, 608), (297, 296, 608, 609), (96, 72, 384, 408), (298, 297, 609, 610), (263, 287, 599, 575), (299, 298, 610, 611), (0, 1, 313, 312), (300, 299, 611, 612), (264, 240, 552, 576), (1, 2, 314, 313), (287, 311, 623, 599), (301, 300, 612, 613), (2, 3, 315, 314), (119, 143, 455, 431), (302, 301, 613, 614), (3, 4, 316, 315), (288, 264, 576, 600), (303, 302, 614, 615), (4, 5, 317, 316), (304, 303, 615, 616), (5, 6, 318, 317), (120, 96, 408, 432), (305, 304, 616, 617), (143, 167, 479, 455), (6, 7, 319, 318), (306, 305, 617, 618), (7, 8, 320, 319), (167, 191, 503, 479), (307, 306, 618, 619), (144, 120, 432, 456), (8, 9, 321, 320), (308, 307, 619, 620), (9, 10, 322, 321), (168, 144, 456, 480)])
_uv = me_mesh.uv_layers.new(name='UVMap')
_uv.uv.foreach_set('vector', [0.1874, 0.9216, 0.1884, 0.8178, 0.2073, 0.8191, 0.2063, 0.921, 0.02692, 0.9234, 0.02804, 0.8127, 0.05395, 0.8129, 0.05283, 0.9234, 0.07593, 0.008378, 0.1573, 0.01154, 0.1534, 0.02397, 0.07566, 0.02095, 0.2063, 0.921, 0.2073, 0.8191, 0.2252, 0.8206, 0.2242, 0.9204, 0.05283, 0.9234, 0.05395, 0.8129, 0.07887, 0.8134, 0.07775, 0.9232, 0.07566, 0.02095, 0.1534, 0.02397, 0.1495, 0.0373, 0.07564, 0.03443, 0.2242, 0.9204, 0.2252, 0.8206, 0.2422, 0.8223, 0.2412, 0.9197, 0.07775, 0.9232, 0.07887, 0.8134, 0.1028, 0.8139, 0.1017, 0.9231, 0.07564, 0.03443, 0.1495, 0.0373, 0.1456, 0.05152, 0.07587, 0.04881, 0.2412, 0.9197, 0.2422, 0.8223, 0.2581, 0.8241, 0.2571, 0.919, 0.1017, 0.9231, 0.1028, 0.8139, 0.1257, 0.8147, 0.1246, 0.9228, 0.07587, 0.04881, 0.1456, 0.05152, 0.1418, 0.06664, 0.07635, 0.06409, 0.2571, 0.919, 0.2581, 0.8241, 0.273, 0.826, 0.272, 0.9181, 0.1246, 0.9228, 0.1257, 0.8147, 0.1476, 0.8156, 0.1465, 0.9225, 0.07635, 0.06409, 0.1418, 0.06664, 0.138, 0.08264, 0.07708, 0.08027, 0.272, 0.9181, 0.273, 0.826, 0.2869, 0.8281, 0.286, 0.9172, 0.1465, 0.9225, 0.1476, 0.8156, 0.1685, 0.8166, 0.1674, 0.9221, 0.07708, 0.08027, 0.138, 0.08264, 0.1342, 0.09954, 0.07805, 0.09736, 0.286, 0.9172, 0.2869, 0.8281, 0.2998, 0.8304, 0.2989, 0.9162, 0.1674, 0.9221, 0.1685, 0.8166, 0.1884, 0.8178, 0.1874, 0.9216, 0.07805, 0.09736, 0.1342, 0.09954, 0.1304, 0.1173, 0.07927, 0.1153, -1.057e-08, 0.9234, 0.001122, 0.8125, 0.02804, 0.8127, 0.02692, 0.9234, 0.2989, 0.9162, 0.2998, 0.8304, 0.3117, 0.8328, 0.3109, 0.9152, 0.1685, 0.8166, 0.1739, 0.7167, 0.1937, 0.7194, 0.1884, 0.8178, 0.1342, 0.09954, 0.1874, 0.1171, 0.179, 0.1333, 0.1304, 0.1173, 0.001122, 0.8125, 0.006787, 0.7075, 0.0337, 0.7077, 0.02804, 0.8127, 0.1612, 1.1e-09, 0.2416, 0.02652, 0.2344, 0.03699, 0.1573, 0.01154, 0.1884, 0.8178, 0.1937, 0.7194, 0.2125, 0.7226, 0.2073, 0.8191, 0.02804, 0.8127, 0.0337, 0.7077, 0.05959, 0.7083, 0.05395, 0.8129, 0.1573, 0.01154, 0.2344, 0.03699, 0.227, 0.04829, 0.1534, 0.02397, 0.2073, 0.8191, 0.2125, 0.7226, 0.2303, 0.7261, 0.2252, 0.8206, 0.05395, 0.8129, 0.05959, 0.7083, 0.08448, 0.7092, 0.07887, 0.8134, 0.1534, 0.02397, 0.227, 0.04829, 0.2195, 0.0604, 0.1495, 0.0373, 0.2252, 0.8206, 0.2303, 0.7261, 0.2471, 0.7299, 0.2422, 0.8223, 0.07887, 0.8134, 0.08448, 0.7092, 0.1084, 0.7105, 0.1028, 0.8139, 0.1495, 0.0373, 0.2195, 0.0604, 0.2117, 0.07334, 0.1456, 0.05152, 0.2422, 0.8223, 0.2471, 0.7299, 0.2629, 0.7342, 0.2581, 0.8241, 0.1028, 0.8139, 0.1084, 0.7105, 0.1312, 0.7122, 0.1257, 0.8147, 0.1456, 0.05152, 0.2117, 0.07334, 0.2038, 0.08711, 0.1418, 0.06664, 0.2581, 0.8241, 0.2629, 0.7342, 0.2777, 0.7388, 0.273, 0.826, 0.1257, 0.8147, 0.1312, 0.7122, 0.1531, 0.7143, 0.1476, 0.8156, 0.1418, 0.06664, 0.2038, 0.08711, 0.1957, 0.1017, 0.138, 0.08264, 0.273, 0.826, 0.2777, 0.7388, 0.2914, 0.7437, 0.2869, 0.8281, 0.1476, 0.8156, 0.1531, 0.7143, 0.1739, 0.7167, 0.1685, 0.8166, 0.138, 0.08264, 0.1957, 0.1017, 0.1874, 0.1171, 0.1342, 0.09954, 0.2869, 0.8281, 0.2914, 0.7437, 0.3042, 0.7491, 0.2998, 0.8304, 0.2629, 0.7342, 0.2713, 0.656, 0.2858, 0.6629, 0.2777, 0.7388, 0.1312, 0.7122, 0.1408, 0.6232, 0.1625, 0.6262, 0.1531, 0.7143, 0.2038, 0.08711, 0.2577, 0.124, 0.2459, 0.136, 0.1957, 0.1017, 0.2777, 0.7388, 0.2858, 0.6629, 0.2993, 0.6704, 0.2914, 0.7437, 0.1531, 0.7143, 0.1625, 0.6262, 0.1832, 0.6298, 0.1739, 0.7167, 0.1957, 0.1017, 0.2459, 0.136, 0.2337, 0.1487, 0.1874, 0.1171, 0.2486, 0.01688, 0.3211, 0.06642, 0.3114, 0.07426, 0.2416, 0.02652, 0.1739, 0.7167, 0.1832, 0.6298, 0.2029, 0.634, 0.1937, 0.7194, 0.1874, 0.1171, 0.2337, 0.1487, 0.2211, 0.1622, 0.179, 0.1333, 0.006787, 0.7075, 0.01656, 0.6162, 0.04347, 0.6165, 0.0337, 0.7077, 0.2416, 0.02652, 0.3114, 0.07426, 0.3014, 0.08281, 0.2344, 0.03699, 0.1937, 0.7194, 0.2029, 0.634, 0.2215, 0.6387, 0.2125, 0.7226, 0.0337, 0.7077, 0.04347, 0.6165, 0.06934, 0.6173, 0.05959, 0.7083, 0.2344, 0.03699, 0.3014, 0.08281, 0.291, 0.09205, 0.227, 0.04829, 0.2125, 0.7226, 0.2215, 0.6387, 0.2391, 0.6439, 0.2303, 0.7261, 0.05959, 0.7083, 0.06934, 0.6173, 0.09417, 0.6187, 0.08448, 0.7092, 0.227, 0.04829, 0.291, 0.09205, 0.2803, 0.102, 0.2195, 0.0604, 0.2303, 0.7261, 0.2391, 0.6439, 0.2557, 0.6497, 0.2471, 0.7299, 0.08448, 0.7092, 0.09417, 0.6187, 0.118, 0.6207, 0.1084, 0.7105, 0.2195, 0.0604, 0.2803, 0.102, 0.2692, 0.1126, 0.2117, 0.07334, 0.2471, 0.7299, 0.2557, 0.6497, 0.2713, 0.656, 0.2629, 0.7342, 0.1084, 0.7105, 0.118, 0.6207, 0.1408, 0.6232, 0.1312, 0.7122, 0.2117, 0.07334, 0.2692, 0.1126, 0.2577, 0.124, 0.2038, 0.08711, 0.9387, 0.2388, 0.8443, 0.248, 0.8442, 0.2233, 0.9381, 0.214, 0.291, 0.09205, 0.3406, 0.1519, 0.3274, 0.1589, 0.2803, 0.102, 0.9189, 0.06808, 0.8336, 0.07646, 0.8307, 0.05927, 0.914, 0.0511, 0.9381, 0.214, 0.8442, 0.2233, 0.8437, 0.1995, 0.937, 0.1903, 0.2803, 0.102, 0.3274, 0.1589, 0.3137, 0.1664, 0.2692, 0.1126, 0.914, 0.0511, 0.8307, 0.05927, 0.8274, 0.04303, 0.9085, 0.03507, 0.937, 0.1903, 0.8437, 0.1995, 0.8429, 0.1766, 0.9354, 0.1675, 0.2692, 0.1126, 0.3137, 0.1664, 0.2995, 0.1744, 0.2577, 0.124, 0.9085, 0.03507, 0.8274, 0.04303, 0.8237, 0.02774, 0.9024, 0.02002, 0.9354, 0.1675, 0.8429, 0.1766, 0.8418, 0.1547, 0.9332, 0.1457, 0.2577, 0.124, 0.2995, 0.1744, 0.2847, 0.1829, 0.2459, 0.136, 0.9024, 0.02002, 0.8237, 0.02774, 0.8197, 0.0134, 0.8959, 0.005923, 0.9332, 0.1457, 0.8418, 0.1547, 0.8403, 0.1337, 0.9304, 0.1248, 0.2459, 0.136, 0.2847, 0.1829, 0.2695, 0.192, 0.2337, 0.1487, 0.3211, 0.06642, 0.3771, 0.1342, 0.3655, 0.1396, 0.3114, 0.07426, 0.9304, 0.1248, 0.8403, 0.1337, 0.8384, 0.1137, 0.9272, 0.105, 0.2337, 0.1487, 0.2695, 0.192, 0.2537, 0.2016, 0.2211, 0.1622, 0.9382, 0.2911, 0.8434, 0.3004, 0.844, 0.2737, 0.9387, 0.2644, 0.3114, 0.07426, 0.3655, 0.1396, 0.3533, 0.1455, 0.3014, 0.08281, 0.9272, 0.105, 0.8384, 0.1137, 0.8362, 0.09459, 0.9233, 0.08604, 0.9387, 0.2644, 0.844, 0.2737, 0.8443, 0.248, 0.9387, 0.2388, 0.3014, 0.08281, 0.3533, 0.1455, 0.3406, 0.1519, 0.291, 0.09205, 0.9233, 0.08604, 0.8362, 0.09459, 0.8336, 0.07646, 0.9189, 0.06808, 0.8197, 0.0134, 0.7338, 0.01595, 0.7326, 0.002463, 0.8153, -1.443e-07, 0.8403, 0.1337, 0.7386, 0.1367, 0.7383, 0.1166, 0.8384, 0.1137, 0.2695, 0.192, 0.2921, 0.2436, 0.2744, 0.2487, 0.2537, 0.2016, 0.8434, 0.3004, 0.7365, 0.3036, 0.7372, 0.2769, 0.844, 0.2737, 0.3655, 0.1396, 0.3996, 0.2176, 0.3861, 0.2203, 0.3533, 0.1455, 0.8384, 0.1137, 0.7383, 0.1166, 0.7379, 0.09751, 0.8362, 0.09459, 0.844, 0.2737, 0.7372, 0.2769, 0.7378, 0.2512, 0.8443, 0.248, 0.3533, 0.1455, 0.3861, 0.2203, 0.3719, 0.2234, 0.3406, 0.1519, 0.8362, 0.09459, 0.7379, 0.09751, 0.7374, 0.07932, 0.8336, 0.07646, 0.8443, 0.248, 0.7378, 0.2512, 0.7382, 0.2264, 0.8442, 0.2233, 0.3406, 0.1519, 0.3719, 0.2234, 0.3571, 0.2268, 0.3274, 0.1589, 0.8336, 0.07646, 0.7374, 0.07932, 0.7367, 0.06207, 0.8307, 0.05927, 0.8442, 0.2233, 0.7382, 0.2264, 0.7385, 0.2026, 0.8437, 0.1995, 0.3274, 0.1589, 0.3571, 0.2268, 0.3418, 0.2305, 0.3137, 0.1664, 0.8307, 0.05927, 0.7367, 0.06207, 0.7359, 0.04576, 0.8274, 0.04303, 0.8437, 0.1995, 0.7385, 0.2026, 0.7387, 0.1797, 0.8429, 0.1766, 0.3137, 0.1664, 0.3418, 0.2305, 0.3258, 0.2346, 0.2995, 0.1744, 0.8274, 0.04303, 0.7359, 0.04576, 0.7349, 0.03039, 0.8237, 0.02774, 0.8429, 0.1766, 0.7387, 0.1797, 0.7387, 0.1577, 0.8418, 0.1547, 0.2995, 0.1744, 0.3258, 0.2346, 0.3093, 0.239, 0.2847, 0.1829, 0.8237, 0.02774, 0.7349, 0.03039, 0.7338, 0.01595, 0.8197, 0.0134, 0.8418, 0.1547, 0.7387, 0.1577, 0.7386, 0.1367, 0.8403, 0.1337, 0.2847, 0.1829, 0.3093, 0.239, 0.2921, 0.2436, 0.2695, 0.192, 0.7385, 0.2026, 0.6293, 0.1995, 0.6304, 0.1766, 0.7387, 0.1797, 0.3418, 0.2305, 0.3514, 0.3002, 0.3348, 0.3, 0.3258, 0.2346, 0.7359, 0.04576, 0.6409, 0.04303, 0.6427, 0.02774, 0.7349, 0.03039, 0.7387, 0.1797, 0.6304, 0.1766, 0.6317, 0.1547, 0.7387, 0.1577, 0.3258, 0.2346, 0.3348, 0.3, 0.3176, 0.2998, 0.3093, 0.239, 0.7349, 0.03039, 0.6427, 0.02774, 0.6447, 0.0134, 0.7338, 0.01595, 0.7387, 0.1577, 0.6317, 0.1547, 0.633, 0.1337, 0.7386, 0.1367, 0.3093, 0.239, 0.3176, 0.2998, 0.2998, 0.2997, 0.2921, 0.2436, 0.7338, 0.01595, 0.6447, 0.0134, 0.6467, -1.153e-07, 0.7326, 0.002463, 0.7386, 0.1367, 0.633, 0.1337, 0.6344, 0.1137, 0.7383, 0.1166, 0.2921, 0.2436, 0.2998, 0.2997, 0.2814, 0.2998, 0.2744, 0.2487, 0.7365, 0.3036, 0.6255, 0.3004, 0.6263, 0.2737, 0.7372, 0.2769, 0.3996, 0.2176, 0.4113, 0.3023, 0.3972, 0.3016, 0.3861, 0.2203, 0.7383, 0.1166, 0.6344, 0.1137, 0.6359, 0.09459, 0.7379, 0.09751, 0.7372, 0.2769, 0.6263, 0.2737, 0.6272, 0.248, 0.7378, 0.2512, 0.3861, 0.2203, 0.3972, 0.3016, 0.3826, 0.301, 0.3719, 0.2234, 0.7379, 0.09751, 0.6359, 0.09459, 0.6375, 0.07646, 0.7374, 0.07932, 0.7378, 0.2512, 0.6272, 0.248, 0.6282, 0.2233, 0.7382, 0.2264, 0.3719, 0.2234, 0.3826, 0.301, 0.3673, 0.3006, 0.3571, 0.2268, 0.7374, 0.07932, 0.6375, 0.07646, 0.6391, 0.05927, 0.7367, 0.06207, 0.7382, 0.2264, 0.6282, 0.2233, 0.6293, 0.1995, 0.7385, 0.2026, 0.3571, 0.2268, 0.3673, 0.3006, 0.3514, 0.3002, 0.3418, 0.2305, 0.7367, 0.06207, 0.6391, 0.05927, 0.6409, 0.04303, 0.7359, 0.04576, 0.6359, 0.09459, 0.5379, 0.08604, 0.5416, 0.06808, 0.6375, 0.07646, 0.6272, 0.248, 0.5211, 0.2388, 0.5226, 0.214, 0.6282, 0.2233, 0.3826, 0.301, 0.3718, 0.3789, 0.3571, 0.3746, 0.3673, 0.3006, 0.6375, 0.07646, 0.5416, 0.06808, 0.5455, 0.0511, 0.6391, 0.05927, 0.6282, 0.2233, 0.5226, 0.214, 0.5244, 0.1903, 0.6293, 0.1995, 0.3673, 0.3006, 0.3571, 0.3746, 0.3417, 0.3701, 0.3514, 0.3002, 0.6391, 0.05927, 0.5455, 0.0511, 0.5497, 0.03507, 0.6409, 0.04303, 0.6293, 0.1995, 0.5244, 0.1903, 0.5265, 0.1675, 0.6304, 0.1766, 0.3514, 0.3002, 0.3417, 0.3701, 0.3258, 0.3656, 0.3348, 0.3, 0.6409, 0.04303, 0.5497, 0.03507, 0.5542, 0.02002, 0.6427, 0.02774, 0.6304, 0.1766, 0.5265, 0.1675, 0.5289, 0.1457, 0.6317, 0.1547, 0.3348, 0.3, 0.3258, 0.3656, 0.3092, 0.3609, 0.3176, 0.2998, 0.6427, 0.02774, 0.5542, 0.02002, 0.559, 0.005923, 0.6447, 0.0134, 0.6317, 0.1547, 0.5289, 0.1457, 0.5316, 0.1248, 0.633, 0.1337, 0.3176, 0.2998, 0.3092, 0.3609, 0.2921, 0.356, 0.2998, 0.2997, 0.4247, 0.303, 0.4125, 0.3912, 0.3995, 0.3872, 0.4113, 0.3023, 0.633, 0.1337, 0.5316, 0.1248, 0.5346, 0.105, 0.6344, 0.1137, 0.2998, 0.2997, 0.2921, 0.356, 0.2743, 0.3511, 0.2814, 0.2998, 0.6255, 0.3004, 0.519, 0.2911, 0.5199, 0.2644, 0.6263, 0.2737, 0.4113, 0.3023, 0.3995, 0.3872, 0.386, 0.3831, 0.3972, 0.3016, 0.6344, 0.1137, 0.5346, 0.105, 0.5379, 0.08604, 0.6359, 0.09459, 0.6263, 0.2737, 0.5199, 0.2644, 0.5211, 0.2388, 0.6272, 0.248, 0.3972, 0.3016, 0.386, 0.3831, 0.3718, 0.3789, 0.3826, 0.301, 0.3092, 0.3609, 0.2846, 0.4175, 0.2694, 0.4082, 0.2921, 0.356, 0.4125, 0.3912, 0.377, 0.473, 0.3653, 0.4661, 0.3995, 0.3872, 0.5316, 0.1248, 0.4421, 0.1108, 0.4465, 0.09118, 0.5346, 0.105, 0.2921, 0.356, 0.2694, 0.4082, 0.2537, 0.3987, 0.2743, 0.3511, 0.519, 0.2911, 0.4249, 0.2764, 0.4259, 0.2497, 0.5199, 0.2644, 0.3995, 0.3872, 0.3653, 0.4661, 0.3531, 0.4588, 0.386, 0.3831, 0.5346, 0.105, 0.4465, 0.09118, 0.4514, 0.07251, 0.5379, 0.08604, 0.5199, 0.2644, 0.4259, 0.2497, 0.4273, 0.2241, 0.5211, 0.2388, 0.386, 0.3831, 0.3531, 0.4588, 0.3405, 0.4512, 0.3718, 0.3789, 0.5379, 0.08604, 0.4514, 0.07251, 0.4569, 0.05484, 0.5416, 0.06808, 0.5211, 0.2388, 0.4273, 0.2241, 0.4293, 0.1995, 0.5226, 0.214, 0.3718, 0.3789, 0.3405, 0.4512, 0.3273, 0.4432, 0.3571, 0.3746, 0.5416, 0.06808, 0.4569, 0.05484, 0.4628, 0.03816, 0.5455, 0.0511, 0.5226, 0.214, 0.4293, 0.1995, 0.4318, 0.1758, 0.5244, 0.1903, 0.3571, 0.3746, 0.3273, 0.4432, 0.3136, 0.435, 0.3417, 0.3701, 0.5455, 0.0511, 0.4628, 0.03816, 0.4692, 0.02248, 0.5497, 0.03507, 0.5244, 0.1903, 0.4318, 0.1758, 0.4347, 0.1532, 0.5265, 0.1675, 0.3417, 0.3701, 0.3136, 0.435, 0.2993, 0.4264, 0.3258, 0.3656, 0.5497, 0.03507, 0.4692, 0.02248, 0.4761, 0.007789, 0.5542, 0.02002, 0.5265, 0.1675, 0.4347, 0.1532, 0.4382, 0.1315, 0.5289, 0.1457, 0.3258, 0.3656, 0.2993, 0.4264, 0.2846, 0.4175, 0.3092, 0.3609, 0.4249, 0.3951, 0.3882, 0.4796, 0.377, 0.473, 0.4125, 0.3912, 0.5289, 0.1457, 0.4382, 0.1315, 0.4421, 0.1108, 0.5316, 0.1248, 0.462, 0.5693, 0.5412, 0.5562, 0.5458, 0.5722, 0.4686, 0.585, 0.4307, 0.4317, 0.5195, 0.417, 0.5215, 0.4397, 0.4335, 0.4543, 0.3136, 0.435, 0.269, 0.4899, 0.2576, 0.4779, 0.2993, 0.4264, 0.4686, 0.585, 0.5458, 0.5722, 0.5507, 0.5873, 0.4758, 0.5997, 0.4335, 0.4543, 0.5215, 0.4397, 0.5238, 0.4616, 0.4369, 0.476, 0.2993, 0.4264, 0.2576, 0.4779, 0.2457, 0.4654, 0.2846, 0.4175, 0.3882, 0.4796, 0.3301, 0.5512, 0.3208, 0.5422, 0.377, 0.473, 0.4369, 0.476, 0.5238, 0.4616, 0.5266, 0.4824, 0.4408, 0.4966, 0.2846, 0.4175, 0.2457, 0.4654, 0.2336, 0.4524, 0.2694, 0.4082, 0.377, 0.473, 0.3208, 0.5422, 0.3112, 0.5328, 0.3653, 0.4661, 0.4408, 0.4966, 0.5266, 0.4824, 0.5297, 0.5023, 0.4453, 0.5163, 0.2694, 0.4082, 0.2336, 0.4524, 0.221, 0.4389, 0.2537, 0.3987, 0.4249, 0.3312, 0.515, 0.3162, 0.5156, 0.3429, 0.4255, 0.3578, 0.3653, 0.4661, 0.3112, 0.5328, 0.3012, 0.5228, 0.3531, 0.4588, 0.4453, 0.5163, 0.5297, 0.5023, 0.5332, 0.5212, 0.4503, 0.535, 0.4255, 0.3578, 0.5156, 0.3429, 0.5165, 0.3685, 0.4267, 0.3834, 0.3531, 0.4588, 0.3012, 0.5228, 0.2909, 0.5123, 0.3405, 0.4512, 0.4503, 0.535, 0.5332, 0.5212, 0.537, 0.5392, 0.4558, 0.5526, 0.4267, 0.3834, 0.5165, 0.3685, 0.5178, 0.3932, 0.4284, 0.408, 0.3405, 0.4512, 0.2909, 0.5123, 0.2801, 0.5013, 0.3273, 0.4432, 0.4558, 0.5526, 0.537, 0.5392, 0.5412, 0.5562, 0.462, 0.5693, 0.4284, 0.408, 0.5178, 0.3932, 0.5195, 0.417, 0.4307, 0.4317, 0.3273, 0.4432, 0.2801, 0.5013, 0.269, 0.4899, 0.3136, 0.435, 0.5156, 0.3429, 0.6199, 0.3334, 0.6205, 0.3591, 0.5165, 0.3685, 0.3012, 0.5228, 0.2341, 0.5703, 0.2268, 0.5577, 0.2909, 0.5123, 0.5332, 0.5212, 0.6291, 0.5125, 0.631, 0.5307, 0.537, 0.5392, 0.5165, 0.3685, 0.6205, 0.3591, 0.6213, 0.3839, 0.5178, 0.3932, 0.2909, 0.5123, 0.2268, 0.5577, 0.2192, 0.5444, 0.2801, 0.5013, 0.537, 0.5392, 0.631, 0.5307, 0.633, 0.5479, 0.5412, 0.5562, 0.5178, 0.3932, 0.6213, 0.3839, 0.6222, 0.4077, 0.5195, 0.417, 0.2801, 0.5013, 0.2192, 0.5444, 0.2115, 0.5306, 0.269, 0.4899, 0.5412, 0.5562, 0.633, 0.5479, 0.6351, 0.5641, 0.5458, 0.5722, 0.5195, 0.417, 0.6222, 0.4077, 0.6233, 0.4305, 0.5215, 0.4397, 0.269, 0.4899, 0.2115, 0.5306, 0.2036, 0.5161, 0.2576, 0.4779, 0.5458, 0.5722, 0.6351, 0.5641, 0.6374, 0.5795, 0.5507, 0.5873, 0.5215, 0.4397, 0.6233, 0.4305, 0.6245, 0.4525, 0.5238, 0.4616, 0.2576, 0.4779, 0.2036, 0.5161, 0.1955, 0.501, 0.2457, 0.4654, 0.5507, 0.5873, 0.6374, 0.5795, 0.6399, 0.5938, 0.556, 0.6014, 0.5238, 0.4616, 0.6245, 0.4525, 0.6259, 0.4734, 0.5266, 0.4824, 0.2457, 0.4654, 0.1955, 0.501, 0.1873, 0.4852, 0.2336, 0.4524, 0.3208, 0.5422, 0.2483, 0.5936, 0.2413, 0.5822, 0.3112, 0.5328, 0.5266, 0.4824, 0.6259, 0.4734, 0.6274, 0.4935, 0.5297, 0.5023, 0.2336, 0.4524, 0.1873, 0.4852, 0.1788, 0.4688, 0.221, 0.4389, 0.515, 0.3162, 0.6194, 0.3068, 0.6199, 0.3334, 0.5156, 0.3429, 0.3112, 0.5328, 0.2413, 0.5822, 0.2341, 0.5703, 0.3012, 0.5228, 0.5297, 0.5023, 0.6274, 0.4935, 0.6291, 0.5125, 0.5332, 0.5212, 0.6245, 0.4525, 0.7313, 0.4493, 0.7312, 0.4704, 0.6259, 0.4734, 0.1955, 0.501, 0.1378, 0.5215, 0.134, 0.5041, 0.1873, 0.4852, 0.6399, 0.5938, 0.7288, 0.5912, 0.7282, 0.6048, 0.6425, 0.6073, 0.6259, 0.4734, 0.7312, 0.4704, 0.7311, 0.4904, 0.6274, 0.4935, 0.1873, 0.4852, 0.134, 0.5041, 0.1303, 0.486, 0.1788, 0.4688, 0.6194, 0.3068, 0.7301, 0.3036, 0.7305, 0.3302, 0.6199, 0.3334, 0.2413, 0.5822, 0.1609, 0.6108, 0.157, 0.5977, 0.2341, 0.5703, 0.6274, 0.4935, 0.7311, 0.4904, 0.7309, 0.5096, 0.6291, 0.5125, 0.6199, 0.3334, 0.7305, 0.3302, 0.7308, 0.3559, 0.6205, 0.3591, 0.2341, 0.5703, 0.157, 0.5977, 0.1531, 0.5838, 0.2268, 0.5577, 0.6291, 0.5125, 0.7309, 0.5096, 0.7306, 0.5278, 0.631, 0.5307, 0.6205, 0.3591, 0.7308, 0.3559, 0.731, 0.3807, 0.6213, 0.3839, 0.2268, 0.5577, 0.1531, 0.5838, 0.1492, 0.5693, 0.2192, 0.5444, 0.631, 0.5307, 0.7306, 0.5278, 0.7303, 0.545, 0.633, 0.5479, 0.6213, 0.3839, 0.731, 0.3807, 0.7312, 0.4045, 0.6222, 0.4077, 0.2192, 0.5444, 0.1492, 0.5693, 0.1454, 0.5541, 0.2115, 0.5306, 0.633, 0.5479, 0.7303, 0.545, 0.7299, 0.5614, 0.6351, 0.5641, 0.6222, 0.4077, 0.7312, 0.4045, 0.7313, 0.4274, 0.6233, 0.4305, 0.2115, 0.5306, 0.1454, 0.5541, 0.1416, 0.5381, 0.2036, 0.5161, 0.6351, 0.5641, 0.7299, 0.5614, 0.7294, 0.5768, 0.6374, 0.5795, 0.6233, 0.4305, 0.7313, 0.4274, 0.7313, 0.4493, 0.6245, 0.4525, 0.2036, 0.5161, 0.1416, 0.5381, 0.1378, 0.5215, 0.1955, 0.501, 0.6374, 0.5795, 0.7294, 0.5768, 0.7288, 0.5912, 0.6399, 0.5938, 0.1492, 0.5693, 0.0754, 0.574, 0.07564, 0.5585, 0.1454, 0.5541, 0.7303, 0.545, 0.8258, 0.5479, 0.8228, 0.5641, 0.7299, 0.5614, 0.7312, 0.4045, 0.8381, 0.4077, 0.8372, 0.4305, 0.7313, 0.4274, 0.1454, 0.5541, 0.07564, 0.5585, 0.07613, 0.5423, 0.1416, 0.5381, 0.7299, 0.5614, 0.8228, 0.5641, 0.8196, 0.5795, 0.7294, 0.5768, 0.7313, 0.4274, 0.8372, 0.4305, 0.8361, 0.4525, 0.7313, 0.4493, 0.1416, 0.5381, 0.07613, 0.5423, 0.07688, 0.5254, 0.1378, 0.5215, 0.7294, 0.5768, 0.8196, 0.5795, 0.8161, 0.5938, 0.7288, 0.5912, 0.7313, 0.4493, 0.8361, 0.4525, 0.8346, 0.4734, 0.7312, 0.4704, 0.1378, 0.5215, 0.07688, 0.5254, 0.07787, 0.5077, 0.134, 0.5041, 0.7288, 0.5912, 0.8161, 0.5938, 0.8123, 0.6073, 0.7282, 0.6048, 0.7312, 0.4704, 0.8346, 0.4734, 0.8328, 0.4935, 0.7311, 0.4904, 0.134, 0.5041, 0.07787, 0.5077, 0.0791, 0.4893, 0.1303, 0.486, 0.7301, 0.3036, 0.8388, 0.3068, 0.839, 0.3334, 0.7305, 0.3302, 0.1609, 0.6108, 0.07616, 0.6162, 0.07566, 0.6029, 0.157, 0.5977, 0.7311, 0.4904, 0.8328, 0.4935, 0.8308, 0.5125, 0.7309, 0.5096, 0.7305, 0.3302, 0.839, 0.3334, 0.839, 0.3591, 0.7308, 0.3559, 0.157, 0.5977, 0.07566, 0.6029, 0.0754, 0.5888, 0.1531, 0.5838, 0.7309, 0.5096, 0.8308, 0.5125, 0.8284, 0.5307, 0.7306, 0.5278, 0.7308, 0.3559, 0.839, 0.3591, 0.8387, 0.3839, 0.731, 0.3807, 0.1531, 0.5838, 0.0754, 0.5888, 0.0754, 0.574, 0.1492, 0.5693, 0.7306, 0.5278, 0.8284, 0.5307, 0.8258, 0.5479, 0.7303, 0.545, 0.731, 0.3807, 0.8387, 0.3839, 0.8381, 0.4077, 0.7312, 0.4045, 0.09856, 0.1031, 0.1114, 0.08768, 0.1358, 0.2441, 0.1244, 0.2636, 0.01216, 0.2639, 0.0243, 0.2341, 0.05882, 0.4147, 0.04821, 0.447, 0.2083, 0.0179, 0.2234, 0.01262, 0.2372, 0.1285, 0.2234, 0.1396, 0.1114, 0.08768, 0.1245, 0.07379, 0.1475, 0.2259, 0.1358, 0.2441, 0.0243, 0.2341, 0.03647, 0.2069, 0.06948, 0.3847, 0.05882, 0.4147, 0.2234, 0.01262, 0.2389, 0.008391, 0.2515, 0.1182, 0.2372, 0.1285, 0.1245, 0.07379, 0.1377, 0.06132, 0.1594, 0.2089, 0.1475, 0.2259, 0.03647, 0.2069, 0.04868, 0.1821, 0.08021, 0.3569, 0.06948, 0.3847, 0.2389, 0.008391, 0.2548, 0.005178, 0.2662, 0.1087, 0.2515, 0.1182, 0.1377, 0.06132, 0.1513, 0.0502, 0.1716, 0.1931, 0.1594, 0.2089, 0.04868, 0.1821, 0.06097, 0.1595, 0.09105, 0.331, 0.08021, 0.3569, 0.2548, 0.005178, 0.2712, 0.002959, 0.2813, 0.0999, 0.2662, 0.1087, 0.1513, 0.0502, 0.1651, 0.04035, 0.1841, 0.1783, 0.1716, 0.1931, 0.06097, 0.1595, 0.07336, 0.1388, 0.102, 0.307, 0.09105, 0.331, 0.2712, 0.002959, 0.288, 0.001715, 0.297, 0.09183, 0.2813, 0.0999, 0.1651, 0.04035, 0.1791, 0.03172, 0.1968, 0.1645, 0.1841, 0.1783, 0.07336, 0.1388, 0.08588, 0.1201, 0.1131, 0.2845, 0.102, 0.307, 0.288, 0.001715, 0.3054, 0.001435, 0.3132, 0.08445, 0.297, 0.09183, 0.1791, 0.03172, 0.1935, 0.02425, 0.2099, 0.1516, 0.1968, 0.1645, 0.08588, 0.1201, 0.09856, 0.1031, 0.1244, 0.2636, 0.1131, 0.2845, 0.3054, 0.001435, 0.3233, 0.002107, 0.33, 0.07775, 0.3132, 0.08445, 0.0, 0.2965, 0.01216, 0.2639, 0.04821, 0.447, 0.03761, 0.4819, 0.1935, 0.02425, 0.2083, 0.0179, 0.2234, 0.1396, 0.2099, 0.1516, 0.1131, 0.2845, 0.1244, 0.2636, 0.1743, 0.4018, 0.165, 0.4257, 0.3132, 0.08445, 0.33, 0.07775, 0.3491, 0.1464, 0.3345, 0.1594, 0.03761, 0.4819, 0.04821, 0.447, 0.1116, 0.6016, 0.103, 0.638, 0.2099, 0.1516, 0.2234, 0.1396, 0.2574, 0.2471, 0.246, 0.2636, 0.1244, 0.2636, 0.1358, 0.2441, 0.1838, 0.3792, 0.1743, 0.4018, 0.04821, 0.447, 0.05882, 0.4147, 0.1203, 0.5676, 0.1116, 0.6016, 0.2234, 0.1396, 0.2372, 0.1285, 0.2692, 0.2312, 0.2574, 0.2471, 0.1358, 0.2441, 0.1475, 0.2259, 0.1936, 0.3576, 0.1838, 0.3792, 0.05882, 0.4147, 0.06948, 0.3847, 0.129, 0.5357, 0.1203, 0.5676, 0.2372, 0.1285, 0.2515, 0.1182, 0.2814, 0.2158, 0.2692, 0.2312, 0.1475, 0.2259, 0.1594, 0.2089, 0.2035, 0.3371, 0.1936, 0.3576, 0.06948, 0.3847, 0.08021, 0.3569, 0.1379, 0.5057, 0.129, 0.5357, 0.2515, 0.1182, 0.2662, 0.1087, 0.294, 0.201, 0.2814, 0.2158, 0.1594, 0.2089, 0.1716, 0.1931, 0.2137, 0.3175, 0.2035, 0.3371, 0.08021, 0.3569, 0.09105, 0.331, 0.1468, 0.4775, 0.1379, 0.5057, 0.2662, 0.1087, 0.2813, 0.0999, 0.307, 0.1867, 0.294, 0.201, 0.1716, 0.1931, 0.1841, 0.1783, 0.2242, 0.2988, 0.2137, 0.3175, 0.09105, 0.331, 0.102, 0.307, 0.1558, 0.4509, 0.1468, 0.4775, 0.2813, 0.0999, 0.297, 0.09183, 0.3205, 0.1729, 0.307, 0.1867, 0.1841, 0.1783, 0.1968, 0.1645, 0.235, 0.2808, 0.2242, 0.2988, 0.102, 0.307, 0.1131, 0.2845, 0.165, 0.4257, 0.1558, 0.4509, 0.297, 0.09183, 0.3132, 0.08445, 0.3345, 0.1594, 0.3205, 0.1729, 0.1968, 0.1645, 0.2099, 0.1516, 0.246, 0.2636, 0.235, 0.2808, 0.2137, 0.3175, 0.2242, 0.2988, 0.2807, 0.3963, 0.2726, 0.4179, 0.1468, 0.4775, 0.1558, 0.4509, 0.2283, 0.5652, 0.2214, 0.5936, 0.307, 0.1867, 0.3205, 0.1729, 0.3559, 0.2401, 0.3452, 0.2585, 0.2242, 0.2988, 0.235, 0.2808, 0.289, 0.3752, 0.2807, 0.3963, 0.1558, 0.4509, 0.165, 0.4257, 0.2353, 0.5381, 0.2283, 0.5652, 0.3205, 0.1729, 0.3345, 0.1594, 0.367, 0.2218, 0.3559, 0.2401, 0.235, 0.2808, 0.246, 0.2636, 0.2976, 0.3548, 0.289, 0.3752, 0.165, 0.4257, 0.1743, 0.4018, 0.2424, 0.5122, 0.2353, 0.5381, 0.3345, 0.1594, 0.3491, 0.1464, 0.3786, 0.2037, 0.367, 0.2218, 0.103, 0.638, 0.1116, 0.6016, 0.1948, 0.7231, 0.1883, 0.7604, 0.246, 0.2636, 0.2574, 0.2471, 0.3065, 0.3348, 0.2976, 0.3548, 0.1743, 0.4018, 0.1838, 0.3792, 0.2497, 0.4873, 0.2424, 0.5122, 0.1116, 0.6016, 0.1203, 0.5676, 0.2013, 0.688, 0.1948, 0.7231, 0.2574, 0.2471, 0.2692, 0.2312, 0.3157, 0.3152, 0.3065, 0.3348, 0.1838, 0.3792, 0.1936, 0.3576, 0.2571, 0.4633, 0.2497, 0.4873, 0.1203, 0.5676, 0.129, 0.5357, 0.208, 0.6548, 0.2013, 0.688, 0.2692, 0.2312, 0.2814, 0.2158, 0.3251, 0.296, 0.3157, 0.3152, 0.1936, 0.3576, 0.2035, 0.3371, 0.2648, 0.4402, 0.2571, 0.4633, 0.129, 0.5357, 0.1379, 0.5057, 0.2146, 0.6234, 0.208, 0.6548, 0.2814, 0.2158, 0.294, 0.201, 0.335, 0.2771, 0.3251, 0.296, 0.2035, 0.3371, 0.2137, 0.3175, 0.2726, 0.4179, 0.2648, 0.4402, 0.1379, 0.5057, 0.1468, 0.4775, 0.2214, 0.5936, 0.2146, 0.6234, 0.294, 0.201, 0.307, 0.1867, 0.3452, 0.2585, 0.335, 0.2771, 0.2013, 0.688, 0.208, 0.6548, 0.3, 0.7402, 0.2956, 0.7741, 0.3157, 0.3152, 0.3251, 0.296, 0.3792, 0.3552, 0.3727, 0.3771, 0.2571, 0.4633, 0.2648, 0.4402, 0.3382, 0.5152, 0.3331, 0.54, 0.208, 0.6548, 0.2146, 0.6234, 0.3045, 0.7079, 0.3, 0.7402, 0.3251, 0.296, 0.335, 0.2771, 0.3859, 0.3334, 0.3792, 0.3552, 0.2648, 0.4402, 0.2726, 0.4179, 0.3435, 0.491, 0.3382, 0.5152, 0.2146, 0.6234, 0.2214, 0.5936, 0.309, 0.6771, 0.3045, 0.7079, 0.335, 0.2771, 0.3452, 0.2585, 0.3929, 0.3117, 0.3859, 0.3334, 0.2726, 0.4179, 0.2807, 0.3963, 0.349, 0.4674, 0.3435, 0.491, 0.2214, 0.5936, 0.2283, 0.5652, 0.3136, 0.6476, 0.309, 0.6771, 0.3452, 0.2585, 0.3559, 0.2401, 0.4002, 0.2901, 0.3929, 0.3117, 0.2807, 0.3963, 0.289, 0.3752, 0.3546, 0.4443, 0.349, 0.4674, 0.2283, 0.5652, 0.2353, 0.5381, 0.3183, 0.6192, 0.3136, 0.6476, 0.3559, 0.2401, 0.367, 0.2218, 0.4079, 0.2684, 0.4002, 0.2901, 0.289, 0.3752, 0.2976, 0.3548, 0.3604, 0.4216, 0.3546, 0.4443, 0.2353, 0.5381, 0.2424, 0.5122, 0.3231, 0.5919, 0.3183, 0.6192, 0.367, 0.2218, 0.3786, 0.2037, 0.4158, 0.2466, 0.4079, 0.2684, 0.1883, 0.7604, 0.1948, 0.7231, 0.2912, 0.8098, 0.2868, 0.8476, 0.2976, 0.3548, 0.3065, 0.3348, 0.3665, 0.3992, 0.3604, 0.4216, 0.2424, 0.5122, 0.2497, 0.4873, 0.328, 0.5656, 0.3231, 0.5919, 0.1948, 0.7231, 0.2013, 0.688, 0.2956, 0.7741, 0.2912, 0.8098, 0.3065, 0.3348, 0.3157, 0.3152, 0.3727, 0.3771, 0.3665, 0.3992, 0.2497, 0.4873, 0.2571, 0.4633, 0.3331, 0.54, 0.328, 0.5656, 0.3546, 0.4443, 0.3604, 0.4216, 0.4305, 0.4621, 0.4276, 0.4861, 0.3183, 0.6192, 0.3231, 0.5919, 0.4117, 0.6398, 0.4093, 0.6679, 0.4079, 0.2684, 0.4158, 0.2466, 0.4584, 0.273, 0.4544, 0.297, 0.2868, 0.8476, 0.2912, 0.8098, 0.3956, 0.8614, 0.3934, 0.8994, 0.3604, 0.4216, 0.3665, 0.3992, 0.4335, 0.4383, 0.4305, 0.4621, 0.3231, 0.5919, 0.328, 0.5656, 0.4142, 0.6126, 0.4117, 0.6398, 0.2912, 0.8098, 0.2956, 0.7741, 0.3978, 0.8254, 0.3956, 0.8614, 0.3665, 0.3992, 0.3727, 0.3771, 0.4367, 0.4148, 0.4335, 0.4383, 0.328, 0.5656, 0.3331, 0.54, 0.4167, 0.5862, 0.4142, 0.6126, 0.2956, 0.7741, 0.3, 0.7402, 0.4001, 0.7911, 0.3978, 0.8254, 0.3727, 0.3771, 0.3792, 0.3552, 0.4399, 0.3913, 0.4367, 0.4148, 0.3331, 0.54, 0.3382, 0.5152, 0.4193, 0.5604, 0.4167, 0.5862, 0.3, 0.7402, 0.3045, 0.7079, 0.4023, 0.7583, 0.4001, 0.7911, 0.3792, 0.3552, 0.3859, 0.3334, 0.4433, 0.3678, 0.4399, 0.3913, 0.3382, 0.5152, 0.3435, 0.491, 0.422, 0.5352, 0.4193, 0.5604, 0.3045, 0.7079, 0.309, 0.6771, 0.4046, 0.727, 0.4023, 0.7583, 0.3859, 0.3334, 0.3929, 0.3117, 0.4468, 0.3443, 0.4433, 0.3678, 0.3435, 0.491, 0.349, 0.4674, 0.4247, 0.5105, 0.422, 0.5352, 0.309, 0.6771, 0.3136, 0.6476, 0.407, 0.6969, 0.4046, 0.727, 0.3929, 0.3117, 0.4002, 0.2901, 0.4505, 0.3208, 0.4468, 0.3443, 0.349, 0.4674, 0.3546, 0.4443, 0.4276, 0.4861, 0.4247, 0.5105, 0.3136, 0.6476, 0.3183, 0.6192, 0.4093, 0.6679, 0.407, 0.6969, 0.4002, 0.2901, 0.4079, 0.2684, 0.4544, 0.297, 0.4505, 0.3208, 0.4023, 0.7583, 0.4046, 0.727, 0.5039, 0.7432, 0.5039, 0.7747, 0.4433, 0.3678, 0.4468, 0.3443, 0.5038, 0.3551, 0.5038, 0.3792, 0.422, 0.5352, 0.4247, 0.5105, 0.504, 0.5246, 0.5041, 0.5497, 0.4046, 0.727, 0.407, 0.6969, 0.504, 0.7129, 0.5039, 0.7432, 0.4468, 0.3443, 0.4505, 0.3208, 0.5037, 0.3309, 0.5038, 0.3551, 0.4247, 0.5105, 0.4276, 0.4861, 0.504, 0.4999, 0.504, 0.5246, 0.407, 0.6969, 0.4093, 0.6679, 0.504, 0.6837, 0.504, 0.7129, 0.4505, 0.3208, 0.4544, 0.297, 0.5037, 0.3065, 0.5037, 0.3309, 0.4276, 0.4861, 0.4305, 0.4621, 0.504, 0.4755, 0.504, 0.4999, 0.4093, 0.6679, 0.4117, 0.6398, 0.504, 0.6555, 0.504, 0.6837, 0.4544, 0.297, 0.4584, 0.273, 0.5036, 0.2818, 0.5037, 0.3065, 0.3934, 0.8994, 0.3956, 0.8614, 0.5037, 0.8781, 0.5036, 0.9161, 0.4305, 0.4621, 0.4335, 0.4383, 0.504, 0.4512, 0.504, 0.4755, 0.4117, 0.6398, 0.4142, 0.6126, 0.504, 0.628, 0.504, 0.6555, 0.3956, 0.8614, 0.3978, 0.8254, 0.5038, 0.842, 0.5037, 0.8781, 0.4335, 0.4383, 0.4367, 0.4148, 0.5039, 0.4272, 0.504, 0.4512, 0.4142, 0.6126, 0.4167, 0.5862, 0.5041, 0.6013, 0.504, 0.628, 0.3978, 0.8254, 0.4001, 0.7911, 0.5038, 0.8076, 0.5038, 0.842, 0.4367, 0.4148, 0.4399, 0.3913, 0.5039, 0.4032, 0.5039, 0.4272, 0.4167, 0.5862, 0.4193, 0.5604, 0.5041, 0.5752, 0.5041, 0.6013, 0.4001, 0.7911, 0.4023, 0.7583, 0.5039, 0.7747, 0.5038, 0.8076, 0.4399, 0.3913, 0.4433, 0.3678, 0.5038, 0.3792, 0.5039, 0.4032, 0.4193, 0.5604, 0.422, 0.5352, 0.5041, 0.5497, 0.5041, 0.5752, 0.504, 0.628, 0.5041, 0.6013, 0.5912, 0.5852, 0.5937, 0.6116, 0.5038, 0.842, 0.5038, 0.8076, 0.6074, 0.7898, 0.6095, 0.824, 0.5039, 0.4272, 0.5039, 0.4032, 0.5678, 0.3906, 0.5711, 0.4141, 0.5041, 0.6013, 0.5041, 0.5752, 0.5886, 0.5595, 0.5912, 0.5852, 0.5038, 0.8076, 0.5039, 0.7747, 0.6052, 0.7571, 0.6074, 0.7898, 0.5039, 0.4032, 0.5038, 0.3792, 0.5643, 0.3672, 0.5678, 0.3906, 0.5041, 0.5752, 0.5041, 0.5497, 0.586, 0.5343, 0.5886, 0.5595, 0.5039, 0.7747, 0.5039, 0.7432, 0.603, 0.7258, 0.6052, 0.7571, 0.5038, 0.3792, 0.5038, 0.3551, 0.5606, 0.3438, 0.5643, 0.3672, 0.5041, 0.5497, 0.504, 0.5246, 0.5832, 0.5096, 0.586, 0.5343, 0.5039, 0.7432, 0.504, 0.7129, 0.6008, 0.6957, 0.603, 0.7258, 0.5038, 0.3551, 0.5037, 0.3309, 0.5568, 0.3203, 0.5606, 0.3438, 0.504, 0.5246, 0.504, 0.4999, 0.5803, 0.4853, 0.5832, 0.5096, 0.504, 0.7129, 0.504, 0.6837, 0.5985, 0.6668, 0.6008, 0.6957, 0.5037, 0.3309, 0.5037, 0.3065, 0.5529, 0.2965, 0.5568, 0.3203, 0.504, 0.4999, 0.504, 0.4755, 0.5774, 0.4614, 0.5803, 0.4853, 0.504, 0.6837, 0.504, 0.6555, 0.5961, 0.6388, 0.5985, 0.6668, 0.5037, 0.3065, 0.5036, 0.2818, 0.5487, 0.2726, 0.5529, 0.2965, 0.5036, 0.9161, 0.5037, 0.8781, 0.6116, 0.86, 0.6136, 0.8979, 0.504, 0.4755, 0.504, 0.4512, 0.5743, 0.4376, 0.5774, 0.4614, 0.504, 0.6555, 0.504, 0.628, 0.5937, 0.6116, 0.5961, 0.6388, 0.5037, 0.8781, 0.5038, 0.842, 0.6095, 0.824, 0.6116, 0.86, 0.504, 0.4512, 0.5039, 0.4272, 0.5711, 0.4141, 0.5743, 0.4376, 0.5568, 0.3203, 0.5529, 0.2965, 0.5991, 0.2675, 0.6069, 0.2891, 0.5803, 0.4853, 0.5774, 0.4614, 0.647, 0.4201, 0.6529, 0.4428, 0.5985, 0.6668, 0.5961, 0.6388, 0.6842, 0.5899, 0.6889, 0.6171, 0.5529, 0.2965, 0.5487, 0.2726, 0.591, 0.2458, 0.5991, 0.2675, 0.6136, 0.8979, 0.6116, 0.86, 0.7153, 0.8071, 0.7195, 0.8448, 0.5774, 0.4614, 0.5743, 0.4376, 0.641, 0.3978, 0.647, 0.4201, 0.5961, 0.6388, 0.5937, 0.6116, 0.6794, 0.5636, 0.6842, 0.5899, 0.6116, 0.86, 0.6095, 0.824, 0.7111, 0.7715, 0.7153, 0.8071, 0.5743, 0.4376, 0.5711, 0.4141, 0.6347, 0.3758, 0.641, 0.3978, 0.5937, 0.6116, 0.5912, 0.5852, 0.6744, 0.5382, 0.6794, 0.5636, 0.6095, 0.824, 0.6074, 0.7898, 0.7068, 0.7377, 0.7111, 0.7715, 0.5711, 0.4141, 0.5678, 0.3906, 0.6281, 0.354, 0.6347, 0.3758, 0.5912, 0.5852, 0.5886, 0.5595, 0.6692, 0.5135, 0.6744, 0.5382, 0.6074, 0.7898, 0.6052, 0.7571, 0.7025, 0.7055, 0.7068, 0.7377, 0.5678, 0.3906, 0.5643, 0.3672, 0.6213, 0.3323, 0.6281, 0.354, 0.5886, 0.5595, 0.586, 0.5343, 0.664, 0.4894, 0.6692, 0.5135, 0.6052, 0.7571, 0.603, 0.7258, 0.6981, 0.6748, 0.7025, 0.7055, 0.5643, 0.3672, 0.5606, 0.3438, 0.6143, 0.3107, 0.6213, 0.3323, 0.586, 0.5343, 0.5832, 0.5096, 0.6585, 0.4658, 0.664, 0.4894, 0.603, 0.7258, 0.6008, 0.6957, 0.6935, 0.6454, 0.6981, 0.6748, 0.5606, 0.3438, 0.5568, 0.3203, 0.6069, 0.2891, 0.6143, 0.3107, 0.5832, 0.5096, 0.5803, 0.4853, 0.6529, 0.4428, 0.6585, 0.4658, 0.6008, 0.6957, 0.5985, 0.6668, 0.6889, 0.6171, 0.6935, 0.6454, 0.6692, 0.5135, 0.664, 0.4894, 0.7341, 0.4156, 0.7419, 0.4378, 0.7025, 0.7055, 0.6981, 0.6748, 0.7847, 0.5905, 0.7913, 0.6202, 0.6213, 0.3323, 0.6143, 0.3107, 0.6615, 0.2571, 0.6718, 0.2756, 0.664, 0.4894, 0.6585, 0.4658, 0.7261, 0.3941, 0.7341, 0.4156, 0.6981, 0.6748, 0.6935, 0.6454, 0.778, 0.5622, 0.7847, 0.5905, 0.6143, 0.3107, 0.6069, 0.2891, 0.6508, 0.2388, 0.6615, 0.2571, 0.6585, 0.4658, 0.6529, 0.4428, 0.7178, 0.3732, 0.7261, 0.3941, 0.6935, 0.6454, 0.6889, 0.6171, 0.7711, 0.5353, 0.778, 0.5622, 0.6069, 0.2891, 0.5991, 0.2675, 0.6396, 0.2206, 0.6508, 0.2388, 0.6529, 0.4428, 0.647, 0.4201, 0.7092, 0.3528, 0.7178, 0.3732, 0.6889, 0.6171, 0.6842, 0.5899, 0.7641, 0.5094, 0.7711, 0.5353, 0.5991, 0.2675, 0.591, 0.2458, 0.6279, 0.2026, 0.6396, 0.2206, 0.7195, 0.8448, 0.7153, 0.8071, 0.8106, 0.7194, 0.8169, 0.7566, 0.647, 0.4201, 0.641, 0.3978, 0.7003, 0.3329, 0.7092, 0.3528, 0.6842, 0.5899, 0.6794, 0.5636, 0.7569, 0.4846, 0.7641, 0.5094, 0.7153, 0.8071, 0.7111, 0.7715, 0.8043, 0.6845, 0.8106, 0.7194, 0.641, 0.3978, 0.6347, 0.3758, 0.6912, 0.3135, 0.7003, 0.3329, 0.6794, 0.5636, 0.6744, 0.5382, 0.7495, 0.4608, 0.7569, 0.4846, 0.7111, 0.7715, 0.7068, 0.7377, 0.7979, 0.6514, 0.8043, 0.6845, 0.6347, 0.3758, 0.6281, 0.354, 0.6816, 0.2944, 0.6912, 0.3135, 0.6744, 0.5382, 0.6692, 0.5135, 0.7419, 0.4378, 0.7495, 0.4608, 0.7068, 0.7377, 0.7025, 0.7055, 0.7913, 0.6202, 0.7979, 0.6514, 0.6281, 0.354, 0.6213, 0.3323, 0.6718, 0.2756, 0.6816, 0.2944, 0.8106, 0.7194, 0.8043, 0.6845, 0.8839, 0.5634, 0.8923, 0.5972, 0.7003, 0.3329, 0.6912, 0.3135, 0.7369, 0.2291, 0.7486, 0.2449, 0.7569, 0.4846, 0.7495, 0.4608, 0.812, 0.3547, 0.8216, 0.3761, 0.8043, 0.6845, 0.7979, 0.6514, 0.8754, 0.5317, 0.8839, 0.5634, 0.6912, 0.3135, 0.6816, 0.2944, 0.7247, 0.2139, 0.7369, 0.2291, 0.7495, 0.4608, 0.7419, 0.4378, 0.8022, 0.3343, 0.812, 0.3547, 0.7979, 0.6514, 0.7913, 0.6202, 0.8668, 0.5019, 0.8754, 0.5317, 0.6816, 0.2944, 0.6718, 0.2756, 0.7122, 0.1993, 0.7247, 0.2139, 0.7419, 0.4378, 0.7341, 0.4156, 0.7921, 0.3148, 0.8022, 0.3343, 0.7913, 0.6202, 0.7847, 0.5905, 0.8581, 0.4738, 0.8668, 0.5019, 0.6718, 0.2756, 0.6615, 0.2571, 0.6991, 0.1851, 0.7122, 0.1993, 0.7341, 0.4156, 0.7261, 0.3941, 0.7817, 0.2962, 0.7921, 0.3148, 0.7847, 0.5905, 0.778, 0.5622, 0.8492, 0.4473, 0.8581, 0.4738, 0.6615, 0.2571, 0.6508, 0.2388, 0.6856, 0.1713, 0.6991, 0.1851, 0.7261, 0.3941, 0.7178, 0.3732, 0.771, 0.2784, 0.7817, 0.2962, 0.778, 0.5622, 0.7711, 0.5353, 0.8402, 0.4223, 0.8492, 0.4473, 0.6508, 0.2388, 0.6396, 0.2206, 0.6715, 0.158, 0.6856, 0.1713, 0.7178, 0.3732, 0.7092, 0.3528, 0.76, 0.2613, 0.771, 0.2784, 0.7711, 0.5353, 0.7641, 0.5094, 0.831, 0.3986, 0.8402, 0.4223, 0.6396, 0.2206, 0.6279, 0.2026, 0.6569, 0.1451, 0.6715, 0.158, 0.8169, 0.7566, 0.8106, 0.7194, 0.8923, 0.5972, 0.9007, 0.6335, 0.7092, 0.3528, 0.7003, 0.3329, 0.7486, 0.2449, 0.76, 0.2613, 0.7641, 0.5094, 0.7569, 0.4846, 0.8216, 0.3761, 0.831, 0.3986, 0.3661, 0.7174, 0.3687, 0.698, 0.4688, 0.6942, 0.4676, 0.7135, 0.7183, 0.6491, 0.7354, 0.6539, 0.7278, 0.7103, 0.71, 0.7103, 0.6128, 0.622, 0.6263, 0.6252, 0.6148, 0.7103, 0.6008, 0.7103, 0.3687, 0.698, 0.3717, 0.6799, 0.4702, 0.6761, 0.4688, 0.6942, 0.7354, 0.6539, 0.7531, 0.6589, 0.7461, 0.7103, 0.7278, 0.7103, 0.3578, 0.8597, 0.3583, 0.8329, 0.4635, 0.8289, 0.463, 0.8557, 0.6263, 0.6252, 0.6403, 0.6286, 0.6292, 0.7103, 0.6148, 0.7103, 0.3717, 0.6799, 0.375, 0.663, 0.4717, 0.6593, 0.4702, 0.6761, 0.3583, 0.8329, 0.3592, 0.8073, 0.464, 0.8033, 0.4635, 0.8289, 0.6403, 0.6286, 0.6549, 0.6323, 0.6443, 0.7103, 0.6292, 0.7103, 0.375, 0.663, 0.3786, 0.6473, 0.4733, 0.6437, 0.4717, 0.6593, 0.3592, 0.8073, 0.3604, 0.783, 0.4647, 0.779, 0.464, 0.8033, 0.6549, 0.6323, 0.6699, 0.6362, 0.6599, 0.7103, 0.6443, 0.7103, 0.3786, 0.6473, 0.3826, 0.6328, 0.4751, 0.6293, 0.4733, 0.6437, 0.3604, 0.783, 0.3619, 0.7599, 0.4655, 0.7559, 0.4647, 0.779, 0.6699, 0.6362, 0.6855, 0.6403, 0.676, 0.7103, 0.6599, 0.7103, 0.3826, 0.6328, 0.387, 0.6196, 0.477, 0.6162, 0.4751, 0.6293, 0.3619, 0.7599, 0.3638, 0.738, 0.4665, 0.7341, 0.4655, 0.7559, 0.6855, 0.6403, 0.7016, 0.6446, 0.6927, 0.7103, 0.676, 0.7103, 0.5874, 0.6162, 0.5999, 0.619, 0.5875, 0.7103, 0.5746, 0.7103, 0.3638, 0.738, 0.3661, 0.7174, 0.4676, 0.7135, 0.4665, 0.7341, 0.7016, 0.6446, 0.7183, 0.6491, 0.71, 0.7103, 0.6927, 0.7103, 0.5999, 0.619, 0.6128, 0.622, 0.6008, 0.7103, 0.5875, 0.7103, 0.6599, 0.7103, 0.676, 0.7103, 0.6855, 0.7803, 0.6699, 0.7844, 0.4751, 0.6293, 0.477, 0.6162, 0.5719, 0.6167, 0.5725, 0.6299, 0.4655, 0.7559, 0.4665, 0.7341, 0.5746, 0.7347, 0.5746, 0.7565, 0.676, 0.7103, 0.6927, 0.7103, 0.7016, 0.776, 0.6855, 0.7803, 0.5746, 0.7103, 0.5875, 0.7103, 0.5999, 0.8016, 0.5874, 0.8044, 0.4665, 0.7341, 0.4676, 0.7135, 0.5745, 0.7141, 0.5746, 0.7347, 0.6927, 0.7103, 0.71, 0.7103, 0.7183, 0.7715, 0.7016, 0.776, 0.5875, 0.7103, 0.6008, 0.7103, 0.6128, 0.7986, 0.5999, 0.8016, 0.4676, 0.7135, 0.4688, 0.6942, 0.5743, 0.6948, 0.5745, 0.7141, 0.71, 0.7103, 0.7278, 0.7103, 0.7354, 0.7667, 0.7183, 0.7715, 0.6008, 0.7103, 0.6148, 0.7103, 0.6263, 0.7954, 0.6128, 0.7986, 0.4688, 0.6942, 0.4702, 0.6761, 0.574, 0.6767, 0.5743, 0.6948, 0.7278, 0.7103, 0.7461, 0.7103, 0.7531, 0.7617, 0.7354, 0.7667, 0.463, 0.8557, 0.4635, 0.8289, 0.5742, 0.8295, 0.5739, 0.8563, 0.6148, 0.7103, 0.6292, 0.7103, 0.6403, 0.792, 0.6263, 0.7954, 0.4702, 0.6761, 0.4717, 0.6593, 0.5736, 0.6598, 0.574, 0.6767, 0.4635, 0.8289, 0.464, 0.8033, 0.5744, 0.8039, 0.5742, 0.8295, 0.6292, 0.7103, 0.6443, 0.7103, 0.6549, 0.7883, 0.6403, 0.792, 0.4717, 0.6593, 0.4733, 0.6437, 0.5731, 0.6442, 0.5736, 0.6598, 0.464, 0.8033, 0.4647, 0.779, 0.5746, 0.7796, 0.5744, 0.8039, 0.6443, 0.7103, 0.6599, 0.7103, 0.6699, 0.7844, 0.6549, 0.7883, 0.4733, 0.6437, 0.4751, 0.6293, 0.5725, 0.6299, 0.5731, 0.6442, 0.4647, 0.779, 0.4655, 0.7559, 0.5746, 0.7565, 0.5746, 0.7796, 0.07688, 0.5254, 0.07613, 0.5423, 0.0004925, 0.5499, 0.001234, 0.533, 0.2242, 0.9204, 0.2412, 0.9197, 0.242, 0.9963, 0.2251, 0.997, 0.07787, 0.5077, 0.07688, 0.5254, 0.001234, 0.533, 0.002224, 0.5153, 0.2412, 0.9197, 0.2571, 0.919, 0.2579, 0.9955, 0.242, 0.9963, 0.0791, 0.4893, 0.07787, 0.5077, 0.002224, 0.5153, 0.003462, 0.4969, 0.2571, 0.919, 0.272, 0.9181, 0.2729, 0.9947, 0.2579, 0.9955, 0.272, 0.9181, 0.286, 0.9172, 0.2868, 0.9938, 0.2729, 0.9947, 0.286, 0.9172, 0.2989, 0.9162, 0.2997, 0.9928, 0.2868, 0.9938, 0.2743, 0.3511, 0.2537, 0.3987, 0.178, 0.4063, 0.1987, 0.3587, 0.2989, 0.9162, 0.3109, 0.9152, 0.3117, 0.9918, 0.2997, 0.9928, 0.07927, 0.1153, 0.1304, 0.1173, 0.0548, 0.125, 0.003631, 0.123, 0.9609, 0.3883, 0.9715, 0.4223, 1.0, 0.2919, 0.9883, 0.2595, 0.07593, 0.008378, 0.07566, 0.02095, 1.77e-05, 0.02858, 0.0002834, 0.016, 0.7057, 0.9334, 0.6037, 0.983, 0.6136, 0.8979, 0.7195, 0.8448, 0.1304, 0.1173, 0.179, 0.1333, 0.1033, 0.141, 0.0548, 0.125, 0.04911, 0.5976, 0.01379, 0.4271, 0.0, 0.2965, 0.03761, 0.4819, 0.2537, 0.3987, 0.221, 0.4389, 0.1454, 0.4466, 0.178, 0.4063, 0.9502, 0.3572, 0.9609, 0.3883, 0.9883, 0.2595, 0.9765, 0.2299, 0.07566, 0.02095, 0.07564, 0.03443, -1.085e-08, 0.04206, 1.77e-05, 0.02858, 0.9394, 0.3288, 0.9502, 0.3572, 0.9765, 0.2299, 0.9647, 0.2029, 0.07564, 0.03443, 0.07587, 0.04881, 0.0002303, 0.05644, -1.085e-08, 0.04206, 0.7992, 0.8513, 0.7057, 0.9334, 0.7195, 0.8448, 0.8169, 0.7566, 0.9284, 0.3029, 0.9394, 0.3288, 0.9647, 0.2029, 0.9528, 0.1783, 0.07587, 0.04881, 0.07635, 0.06409, 0.0007086, 0.07172, 0.0002303, 0.05644, 0.221, 0.4389, 0.1788, 0.4688, 0.1032, 0.4764, 0.1454, 0.4466, 0.7835, 0.6162, 0.7835, 0.7266, 0.7531, 0.7972, 0.7531, 0.6868, 0.9173, 0.2791, 0.9284, 0.3029, 0.9528, 0.1783, 0.9408, 0.1558, 0.07635, 0.06409, 0.07708, 0.08027, 0.001435, 0.0879, 0.0007086, 0.07172, 0.179, 0.1333, 0.2211, 0.1622, 0.1455, 0.1698, 0.1033, 0.141, 0.3117, 0.7239, 0.337, 0.6162, 0.3578, 0.6902, 0.3325, 0.7978, 0.906, 0.2575, 0.9173, 0.2791, 0.9408, 0.1558, 0.9287, 0.1354, 0.07708, 0.08027, 0.07805, 0.09736, 0.002409, 0.105, 0.001435, 0.0879, 0.8946, 0.2377, 0.906, 0.2575, 0.9287, 0.1354, 0.9165, 0.1168, 0.07805, 0.09736, 0.07927, 0.1153, 0.003631, 0.123, 0.002409, 0.105, 0.1932, 0.8552, 0.1114, 0.7417, 0.103, 0.638, 0.1883, 0.7604, 0.2211, 0.1622, 0.2537, 0.2016, 0.1781, 0.2092, 0.1455, 0.1698, 0.8829, 0.2198, 0.8946, 0.2377, 0.9165, 0.1168, 0.9041, 0.09989, 0.8711, 0.2035, 0.8829, 0.2198, 0.9041, 0.09989, 0.8915, 0.08462, 0.8465, 0.6162, 0.8465, 0.7252, 0.7835, 0.7693, 0.7835, 0.6603, 0.8589, 0.1888, 0.8711, 0.2035, 0.8915, 0.08462, 0.8786, 0.07087, 0.1788, 0.4688, 0.1303, 0.486, 0.05463, 0.4937, 0.1032, 0.4764, 0.8466, 0.1755, 0.8589, 0.1888, 0.8786, 0.07087, 0.8656, 0.05853, -1.057e-08, 0.9234, 0.02692, 0.9234, 0.02775, 1.0, 0.0008336, 1.0, 0.8339, 0.1637, 0.8466, 0.1755, 0.8656, 0.05853, 0.8522, 0.04754, 0.3161, 0.8347, 0.3117, 0.7239, 0.3325, 0.7978, 0.337, 0.9087, 0.02692, 0.9234, 0.05283, 0.9234, 0.05367, 1.0, 0.02775, 1.0, 0.7385, 0.6338, 0.7455, 0.6852, 0.7531, 0.7617, 0.7461, 0.7103, 0.8209, 0.1532, 0.8339, 0.1637, 0.8522, 0.04754, 0.8386, 0.03782, 0.05283, 0.9234, 0.07775, 0.9232, 0.07859, 0.9998, 0.05367, 1.0, 0.2537, 0.2016, 0.2744, 0.2487, 0.1987, 0.2563, 0.1781, 0.2092, 0.8076, 0.144, 0.8209, 0.1532, 0.8386, 0.03782, 0.8247, 0.02931, 0.07775, 0.9232, 0.1017, 0.9231, 0.1025, 0.9997, 0.07859, 0.9998, 0.5346, 0.61, 0.4249, 0.61, 0.5008, 0.6073, 0.6105, 0.6073, 0.794, 0.136, 0.8076, 0.144, 0.8247, 0.02931, 0.8105, 0.02196, 0.1017, 0.9231, 0.1246, 0.9228, 0.1254, 0.9994, 0.1025, 0.9997, 0.78, 0.1291, 0.794, 0.136, 0.8105, 0.02196, 0.7959, 0.01573, 0.1246, 0.9228, 0.1465, 0.9225, 0.1474, 0.9991, 0.1254, 0.9994, 0.3911, 0.9845, 0.2882, 0.9362, 0.2868, 0.8476, 0.3934, 0.8994, 0.7657, 0.1234, 0.78, 0.1291, 0.7959, 0.01573, 0.7809, 0.01057, 0.2744, 0.2487, 0.2814, 0.2998, 0.2058, 0.3074, 0.1987, 0.2563, 0.1465, 0.9225, 0.1674, 0.9221, 0.1683, 0.9987, 0.1474, 0.9991, 0.7509, 0.1188, 0.7657, 0.1234, 0.7809, 0.01057, 0.7655, 0.006463, 0.1674, 0.9221, 0.1874, 0.9216, 0.1882, 0.9982, 0.1683, 0.9987, 0.2814, 0.2998, 0.2743, 0.3511, 0.1987, 0.3587, 0.2058, 0.3074, 0.7357, 0.1153, 0.7509, 0.1188, 0.7655, 0.006463, 0.7497, 0.003371, 0.4976, 1.0, 0.3911, 0.9845, 0.3934, 0.8994, 0.5036, 0.9161, 0.1874, 0.9216, 0.2063, 0.921, 0.2071, 0.9976, 0.1882, 0.9982, 0.07613, 0.5423, 0.07564, 0.5585, -1.314e-08, 0.5661, 0.0004925, 0.5499, 0.2063, 0.921, 0.2242, 0.9204, 0.2251, 0.997, 0.2071, 0.9976, 0.6037, 0.983, 0.4976, 1.0, 0.5036, 0.9161, 0.6136, 0.8979])
me_mesh.materials.append(mat_material_001)
me_mesh.update()

# ---- objects
ob_light = bpy.data.objects.new('Light', light_light)
ob_nurbspath = bpy.data.objects.new('NurbsPath', me_mesh)

# ---- transforms, parenting, visibility, modifiers, constraints
ob_light.location = (4.076, 1.005, 5.904)
ob_light.rotation_euler = (0.6503, 0.05522, 1.866)
ob_light.lock_rotations_4d = False
ob_light.empty_display_type = 'ARROWS'
ob_light.color = (0.0, 0.0, 0.0, 0.0)
ob_light.lineart.crease_threshold = 0.0
ob_nurbspath.location = (-1.112, 0.0, 0.6959)
ob_nurbspath.rotation_euler = (-3.149, 3.229, -1.483)
_m = ob_nurbspath.modifiers.new('Auto Smooth', 'NODES')
_m.node_group = ng_auto_smooth
_gi = [s.identifier for s in ng_auto_smooth.interface.items_tree if s.item_type == 'SOCKET' and s.in_out == 'INPUT']
_m[_gi[1]] = 3.142  # Angle

# ---- collection membership
col_collection.objects.link(ob_light)
col_collection.objects.link(ob_nurbspath)

# ---- scene / render settings (as saved in the file)
scene.frame_start = 1; scene.frame_end = 250; scene.frame_set(1)
scene.render.engine = 'BLENDER_EEVEE_NEXT'
scene.cycles.sampling_pattern = 'TABULATED_SOBOL'
bpy.context.view_layer.update()

# ---- added for rendering (the .blend has no active camera): camera
cam_auto = bpy.data.cameras.new('AutoCamera')
cam_auto.lens = 50.0
cam_auto.sensor_width = 36.0
cam_auto.clip_end = 1000.0
ob_auto_camera = bpy.data.objects.new('AutoCamera', cam_auto)
scene.collection.objects.link(ob_auto_camera)
ob_auto_camera.location = (4.79542, -6.11355, 5.27798)
ob_auto_camera.rotation_euler = (1.09748, -7.21219e-08, 0.694738)
scene.camera = ob_auto_camera
bpy.context.view_layer.update()
